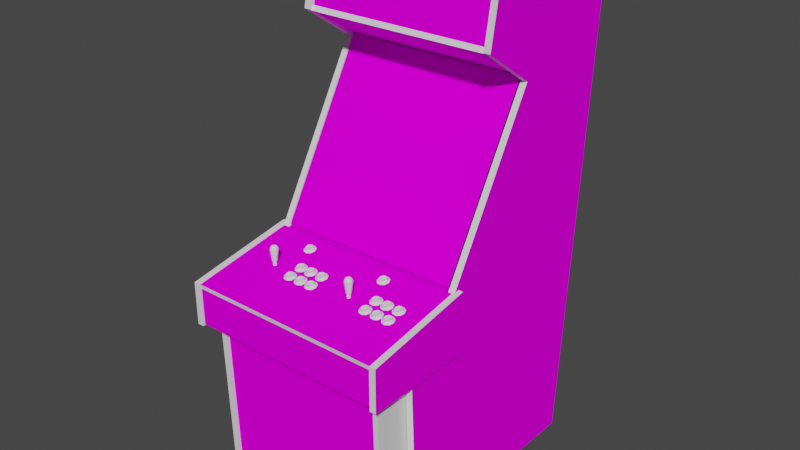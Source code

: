 # Source: kinst.blend  (saved by Blender 2.93.20; exported with 4.5.12 LTS)
import bpy
from mathutils import Matrix  # noqa: F401  (used for matrix-valued properties, if any)

bpy.ops.wm.read_factory_settings(use_empty=True)
scene = bpy.context.scene
scene.name = 'Scene'

# ---- images (referenced by path relative to the original .blend; pixels are not part of the script)
import os
ASSET_DIR = os.environ.get("B2B_ASSET_DIR", "")  # directory of the original .blend (textures are referenced by path, not embedded)
HERE = os.path.dirname(os.path.abspath(__file__))  # packed textures are extracted next to this script under _unpacked/

def load_image(name, relpath, width, height, colorspace="sRGB"):
    """Load a texture the original file referenced (path relative to the .blend, or extracted next to this script)."""
    p = next((c for c in (os.path.join(HERE, relpath), os.path.join(ASSET_DIR, relpath)) if relpath and os.path.exists(c)), "")
    if p:
        img = bpy.data.images.load(p, check_existing=True)
        img.name = name
    else:  # same state as the original file: an image datablock whose file is absent (Cycles renders it pink)
        img = bpy.data.images.new(name, width, height)
        img.source = "FILE"
        img.filepath = "//" + (relpath or name)
    img.colorspace_settings.name = colorspace
    return img
img_kinstmarqueemap_tiff = load_image('kinstmarqueemap.TIFF', 'kinstmarqueemap.TIFF', 1024, 1024, 'sRGB')
img_kinstscreenmap_tiff = load_image('kinstscreenmap.TIFF', 'kinstscreenmap.TIFF', 1024, 1024, 'sRGB')
img_kinstbezelmap_tiff = load_image('kinstbezelmap.TIFF', 'kinstbezelmap.TIFF', 1024, 1024, 'sRGB')
img_kinstcoinmap_tiff = load_image('kinstcoinmap.TIFF', 'kinstcoinmap.TIFF', 1024, 1024, 'sRGB')
img_kinstcpomap_tiff = load_image('kinstcpomap.TIFF', 'kinstcpomap.TIFF', 1024, 1024, 'sRGB')
img_kinstcpobottommap_tiff = load_image('kinstcpobottommap.TIFF', 'kinstcpobottommap.TIFF', 1024, 1024, 'sRGB')
img_kinstcpoleftsidemap_tiff = load_image('kinstcpoleftsidemap.TIFF', 'kinstcpoleftsidemap.TIFF', 1024, 1024, 'sRGB')
img_kinstcporightsidemap_tiff = load_image('kinstcporightsidemap.TIFF', 'kinstcporightsidemap.TIFF', 1024, 1024, 'sRGB')
img_kinstrightsidepanelmap_tiff = load_image('kinstrightsidepanelmap.TIFF', 'kinstrightsidepanelmap.TIFF', 1024, 1024, 'sRGB')
img_kinstleftsidepanelmap_tiff = load_image('kinstleftsidepanelmap.TIFF', 'kinstleftsidepanelmap.TIFF', 1024, 1024, 'sRGB')
img_kinstspeakermap_tiff = load_image('kinstspeakermap.TIFF', 'kinstspeakermap.TIFF', 1024, 1024, 'sRGB')

# ---- materials (node trees are filled in below, after node groups)
mat_kinstmarqueeart = bpy.data.materials.new('kinstmarqueeart')
mat_kinstmarqueeart.use_transparent_shadow = False
mat_kinstmarqueeart.roughness = 0.8807
mat_kinstmarqueeart.specular_intensity = 0.0
mat_kinstscreenart = bpy.data.materials.new('kinstscreenart')
mat_kinstscreenart.use_transparent_shadow = False
mat_kinstscreenart.roughness = 0.8807
mat_kinstscreenart.specular_intensity = 0.0
mat_kinstblack = bpy.data.materials.new('kinstblack')
mat_kinstblack.use_transparent_shadow = False
mat_kinstblack.roughness = 0.8807
mat_kinstblack.specular_intensity = 0.0
mat_kinstbezelbottomart = bpy.data.materials.new('kinstbezelbottomart')
mat_kinstbezelbottomart.use_transparent_shadow = False
mat_kinstbezelbottomart.roughness = 0.8807
mat_kinstbezelbottomart.specular_intensity = 0.0
mat_kinstcoinart = bpy.data.materials.new('kinstcoinart')
mat_kinstcoinart.use_transparent_shadow = False
mat_kinstcoinart.roughness = 0.8807
mat_kinstcoinart.specular_intensity = 0.0
mat_kinstcpoart = bpy.data.materials.new('kinstcpoart')
mat_kinstcpoart.use_transparent_shadow = False
mat_kinstcpoart.roughness = 0.8807
mat_kinstcpoart.specular_intensity = 0.0
mat_kinstcpobottomart = bpy.data.materials.new('kinstcpobottomart')
mat_kinstcpobottomart.use_transparent_shadow = False
mat_kinstcpobottomart.roughness = 0.8807
mat_kinstcpobottomart.specular_intensity = 0.0
mat_kinstcpoleftsideart = bpy.data.materials.new('kinstcpoleftsideart')
mat_kinstcpoleftsideart.use_transparent_shadow = False
mat_kinstcpoleftsideart.roughness = 0.8807
mat_kinstcpoleftsideart.specular_intensity = 0.0
mat_kinstcporightsideart = bpy.data.materials.new('kinstcporightsideart')
mat_kinstcporightsideart.use_transparent_shadow = False
mat_kinstcporightsideart.roughness = 0.8807
mat_kinstcporightsideart.specular_intensity = 0.0
mat_kinstrightsidepanelart = bpy.data.materials.new('kinstrightsidepanelart')
mat_kinstrightsidepanelart.use_transparent_shadow = False
mat_kinstrightsidepanelart.roughness = 0.8807
mat_kinstrightsidepanelart.specular_intensity = 0.0
mat_kinstbluebutton = bpy.data.materials.new('kinstbluebutton')
mat_kinstbluebutton.use_transparent_shadow = False
mat_kinstbluebutton.roughness = 0.7333
mat_kinstbluebutton.specular_intensity = 0.3451
mat_kinstwhitebutton = bpy.data.materials.new('kinstwhitebutton')
mat_kinstwhitebutton.use_transparent_shadow = False
mat_kinstwhitebutton.roughness = 0.7333
mat_kinstwhitebutton.specular_intensity = 0.3451
mat_kinstleftsidepanelart = bpy.data.materials.new('kinstleftsidepanelart')
mat_kinstleftsidepanelart.use_transparent_shadow = False
mat_kinstleftsidepanelart.roughness = 0.8807
mat_kinstleftsidepanelart.specular_intensity = 0.0
mat_kinstspeakerart = bpy.data.materials.new('kinstspeakerart')
mat_kinstspeakerart.use_transparent_shadow = False
mat_kinstspeakerart.roughness = 0.8807
mat_kinstspeakerart.specular_intensity = 0.0

# ---- node groups
ng_auto_smooth = bpy.data.node_groups.new('Auto Smooth', 'GeometryNodeTree')
_s = ng_auto_smooth.interface.new_socket(name='Geometry', in_out='OUTPUT', socket_type='NodeSocketGeometry')
_s = ng_auto_smooth.interface.new_socket(name='Geometry', in_out='INPUT', socket_type='NodeSocketGeometry')
_s = ng_auto_smooth.interface.new_socket(name='Angle', in_out='INPUT', socket_type='NodeSocketFloat')
_s.subtype = 'ANGLE'
_s.min_value = 0.0
_s.max_value = 3.142
ng_auto_smooth.is_modifier = True
_N = ng_auto_smooth.nodes; _L = ng_auto_smooth.links
n0 = _N.new('NodeGroupOutput'); n0.name = 'Group Output'; n0.location = (480, -100)
n1 = _N.new('NodeGroupInput'); n1.name = 'Group Input'; n1.location = (-420, -300)
n2 = _N.new('NodeGroupInput'); n2.name = 'Group Input.001'; n2.location = (-60, -100)
n3 = _N.new('GeometryNodeSetShadeSmooth'); n3.name = 'Set Shade Smooth'; n3.location = (120, -100)
n3.domain = 'EDGE'
n4 = _N.new('GeometryNodeSetShadeSmooth'); n4.name = 'Set Shade Smooth.001'; n4.location = (300, -100)
n5 = _N.new('GeometryNodeInputMeshEdgeAngle'); n5.name = 'Edge Angle'; n5.location = (-420, -220)
n6 = _N.new('GeometryNodeInputEdgeSmooth'); n6.name = 'Is Edge Smooth'; n6.location = (-60, -160)
n7 = _N.new('GeometryNodeInputShadeSmooth'); n7.name = 'Is Face Smooth'; n7.location = (-240, -340)
n8 = _N.new('FunctionNodeBooleanMath'); n8.name = 'Boolean Math'; n8.location = (-60, -220)
n9 = _N.new('FunctionNodeCompare'); n9.name = 'Compare'; n9.location = (-240, -180)
n9.operation = 'LESS_EQUAL'
_L.new(n5.outputs[0], n9.inputs[0])
_L.new(n4.outputs[0], n0.inputs[0])
_L.new(n1.outputs[1], n9.inputs[1])
_L.new(n9.outputs[0], n8.inputs[0])
_L.new(n7.outputs[0], n8.inputs[1])
_L.new(n2.outputs[0], n3.inputs[0])
_L.new(n6.outputs[0], n3.inputs[1])
_L.new(n3.outputs[0], n4.inputs[0])
_L.new(n8.outputs[0], n3.inputs[2])
n0.is_active_output = True

# ---- material node trees
mat_kinstmarqueeart.use_nodes = True; mat_kinstmarqueeart.node_tree.nodes.clear()
_N = mat_kinstmarqueeart.node_tree.nodes; _L = mat_kinstmarqueeart.node_tree.links
n0 = _N.new('ShaderNodeBsdfPrincipled'); n0.name = 'Principled BSDF'; n0.location = (10, 300)
n0.distribution = 'GGX'
n0.subsurface_method = 'BURLEY'
n0.inputs[2].default_value = 0.8807
n0.inputs[3].default_value = 1.45
n0.inputs[13].default_value = 0.0
n0.inputs[27].default_value = (0.0, 0.0, 0.0, 1.0)
n0.inputs[28].default_value = 1.0
n1 = _N.new('ShaderNodeOutputMaterial'); n1.name = 'Material Output'; n1.location = (300, 300)
n2 = _N.new('ShaderNodeTexImage'); n2.name = 'Image Texture'; n2.location = (-300, 600)
n2.image = img_kinstmarqueemap_tiff
_L.new(n0.outputs[0], n1.inputs[0])
_L.new(n2.outputs[0], n0.inputs[0])
n1.is_active_output = True
mat_kinstscreenart.use_nodes = True; mat_kinstscreenart.node_tree.nodes.clear()
_N = mat_kinstscreenart.node_tree.nodes; _L = mat_kinstscreenart.node_tree.links
n0 = _N.new('ShaderNodeBsdfPrincipled'); n0.name = 'Principled BSDF'; n0.location = (10, 300)
n0.distribution = 'GGX'
n0.subsurface_method = 'BURLEY'
n0.inputs[2].default_value = 0.8807
n0.inputs[3].default_value = 1.45
n0.inputs[13].default_value = 0.0
n0.inputs[27].default_value = (0.0, 0.0, 0.0, 1.0)
n0.inputs[28].default_value = 1.0
n1 = _N.new('ShaderNodeOutputMaterial'); n1.name = 'Material Output'; n1.location = (300, 300)
n2 = _N.new('ShaderNodeTexImage'); n2.name = 'Image Texture'; n2.location = (-300, 600)
n2.image = img_kinstscreenmap_tiff
_L.new(n0.outputs[0], n1.inputs[0])
_L.new(n2.outputs[0], n0.inputs[0])
n1.is_active_output = True
mat_kinstblack.use_nodes = True; mat_kinstblack.node_tree.nodes.clear()
_N = mat_kinstblack.node_tree.nodes; _L = mat_kinstblack.node_tree.links
n0 = _N.new('ShaderNodeBsdfPrincipled'); n0.name = 'Principled BSDF'; n0.location = (10, 300)
n0.distribution = 'GGX'
n0.subsurface_method = 'BURLEY'
n0.inputs[2].default_value = 0.8807
n0.inputs[3].default_value = 1.45
n0.inputs[13].default_value = 0.0
n0.inputs[27].default_value = (0.0, 0.0, 0.0, 1.0)
n0.inputs[28].default_value = 1.0
n1 = _N.new('ShaderNodeOutputMaterial'); n1.name = 'Material Output'; n1.location = (300, 300)
_L.new(n0.outputs[0], n1.inputs[0])
n1.is_active_output = True
mat_kinstbezelbottomart.use_nodes = True; mat_kinstbezelbottomart.node_tree.nodes.clear()
_N = mat_kinstbezelbottomart.node_tree.nodes; _L = mat_kinstbezelbottomart.node_tree.links
n0 = _N.new('ShaderNodeBsdfPrincipled'); n0.name = 'Principled BSDF'; n0.location = (10, 300)
n0.distribution = 'GGX'
n0.subsurface_method = 'BURLEY'
n0.inputs[2].default_value = 0.8807
n0.inputs[3].default_value = 1.45
n0.inputs[13].default_value = 0.0
n0.inputs[27].default_value = (0.0, 0.0, 0.0, 1.0)
n0.inputs[28].default_value = 1.0
n1 = _N.new('ShaderNodeOutputMaterial'); n1.name = 'Material Output'; n1.location = (300, 300)
n2 = _N.new('ShaderNodeTexImage'); n2.name = 'Image Texture'; n2.location = (-300, 600)
n2.image = img_kinstbezelmap_tiff
_L.new(n0.outputs[0], n1.inputs[0])
_L.new(n2.outputs[0], n0.inputs[0])
n1.is_active_output = True
mat_kinstcoinart.use_nodes = True; mat_kinstcoinart.node_tree.nodes.clear()
_N = mat_kinstcoinart.node_tree.nodes; _L = mat_kinstcoinart.node_tree.links
n0 = _N.new('ShaderNodeBsdfPrincipled'); n0.name = 'Principled BSDF'; n0.location = (10, 300)
n0.distribution = 'GGX'
n0.subsurface_method = 'BURLEY'
n0.inputs[2].default_value = 0.8807
n0.inputs[3].default_value = 1.45
n0.inputs[13].default_value = 0.0
n0.inputs[27].default_value = (0.0, 0.0, 0.0, 1.0)
n0.inputs[28].default_value = 1.0
n1 = _N.new('ShaderNodeOutputMaterial'); n1.name = 'Material Output'; n1.location = (300, 300)
n2 = _N.new('ShaderNodeTexImage'); n2.name = 'Image Texture'; n2.location = (-300, 600)
n2.image = img_kinstcoinmap_tiff
_L.new(n0.outputs[0], n1.inputs[0])
_L.new(n2.outputs[0], n0.inputs[0])
n1.is_active_output = True
mat_kinstcpoart.use_nodes = True; mat_kinstcpoart.node_tree.nodes.clear()
_N = mat_kinstcpoart.node_tree.nodes; _L = mat_kinstcpoart.node_tree.links
n0 = _N.new('ShaderNodeBsdfPrincipled'); n0.name = 'Principled BSDF'; n0.location = (10, 300)
n0.distribution = 'GGX'
n0.subsurface_method = 'BURLEY'
n0.inputs[2].default_value = 0.8807
n0.inputs[3].default_value = 1.45
n0.inputs[13].default_value = 0.0
n0.inputs[27].default_value = (0.0, 0.0, 0.0, 1.0)
n0.inputs[28].default_value = 1.0
n1 = _N.new('ShaderNodeOutputMaterial'); n1.name = 'Material Output'; n1.location = (300, 300)
n2 = _N.new('ShaderNodeTexImage'); n2.name = 'Image Texture'; n2.location = (-300, 600)
n2.image = img_kinstcpomap_tiff
_L.new(n0.outputs[0], n1.inputs[0])
_L.new(n2.outputs[0], n0.inputs[0])
n1.is_active_output = True
mat_kinstcpobottomart.use_nodes = True; mat_kinstcpobottomart.node_tree.nodes.clear()
_N = mat_kinstcpobottomart.node_tree.nodes; _L = mat_kinstcpobottomart.node_tree.links
n0 = _N.new('ShaderNodeBsdfPrincipled'); n0.name = 'Principled BSDF'; n0.location = (10, 300)
n0.distribution = 'GGX'
n0.subsurface_method = 'BURLEY'
n0.inputs[2].default_value = 0.8807
n0.inputs[3].default_value = 1.45
n0.inputs[13].default_value = 0.0
n0.inputs[27].default_value = (0.0, 0.0, 0.0, 1.0)
n0.inputs[28].default_value = 1.0
n1 = _N.new('ShaderNodeOutputMaterial'); n1.name = 'Material Output'; n1.location = (300, 300)
n2 = _N.new('ShaderNodeTexImage'); n2.name = 'Image Texture'; n2.location = (-300, 600)
n2.image = img_kinstcpobottommap_tiff
_L.new(n0.outputs[0], n1.inputs[0])
_L.new(n2.outputs[0], n0.inputs[0])
n1.is_active_output = True
mat_kinstcpoleftsideart.use_nodes = True; mat_kinstcpoleftsideart.node_tree.nodes.clear()
_N = mat_kinstcpoleftsideart.node_tree.nodes; _L = mat_kinstcpoleftsideart.node_tree.links
n0 = _N.new('ShaderNodeBsdfPrincipled'); n0.name = 'Principled BSDF'; n0.location = (10, 300)
n0.distribution = 'GGX'
n0.subsurface_method = 'BURLEY'
n0.inputs[2].default_value = 0.8807
n0.inputs[3].default_value = 1.45
n0.inputs[13].default_value = 0.0
n0.inputs[27].default_value = (0.0, 0.0, 0.0, 1.0)
n0.inputs[28].default_value = 1.0
n1 = _N.new('ShaderNodeOutputMaterial'); n1.name = 'Material Output'; n1.location = (300, 300)
n2 = _N.new('ShaderNodeTexImage'); n2.name = 'Image Texture'; n2.location = (-300, 600)
n2.image = img_kinstcpoleftsidemap_tiff
_L.new(n0.outputs[0], n1.inputs[0])
_L.new(n2.outputs[0], n0.inputs[0])
n1.is_active_output = True
mat_kinstcporightsideart.use_nodes = True; mat_kinstcporightsideart.node_tree.nodes.clear()
_N = mat_kinstcporightsideart.node_tree.nodes; _L = mat_kinstcporightsideart.node_tree.links
n0 = _N.new('ShaderNodeBsdfPrincipled'); n0.name = 'Principled BSDF'; n0.location = (10, 300)
n0.distribution = 'GGX'
n0.subsurface_method = 'BURLEY'
n0.inputs[2].default_value = 0.8807
n0.inputs[3].default_value = 1.45
n0.inputs[13].default_value = 0.0
n0.inputs[27].default_value = (0.0, 0.0, 0.0, 1.0)
n0.inputs[28].default_value = 1.0
n1 = _N.new('ShaderNodeOutputMaterial'); n1.name = 'Material Output'; n1.location = (300, 300)
n2 = _N.new('ShaderNodeTexImage'); n2.name = 'Image Texture'; n2.location = (-300, 600)
n2.image = img_kinstcporightsidemap_tiff
_L.new(n0.outputs[0], n1.inputs[0])
_L.new(n2.outputs[0], n0.inputs[0])
n1.is_active_output = True
mat_kinstrightsidepanelart.use_nodes = True; mat_kinstrightsidepanelart.node_tree.nodes.clear()
_N = mat_kinstrightsidepanelart.node_tree.nodes; _L = mat_kinstrightsidepanelart.node_tree.links
n0 = _N.new('ShaderNodeBsdfPrincipled'); n0.name = 'Principled BSDF'; n0.location = (10, 300)
n0.distribution = 'GGX'
n0.subsurface_method = 'BURLEY'
n0.inputs[2].default_value = 0.8807
n0.inputs[3].default_value = 1.45
n0.inputs[13].default_value = 0.0
n0.inputs[27].default_value = (0.0, 0.0, 0.0, 1.0)
n0.inputs[28].default_value = 1.0
n1 = _N.new('ShaderNodeOutputMaterial'); n1.name = 'Material Output'; n1.location = (300, 300)
n2 = _N.new('ShaderNodeTexImage'); n2.name = 'Image Texture'; n2.location = (-300, 600)
n2.image = img_kinstrightsidepanelmap_tiff
_L.new(n0.outputs[0], n1.inputs[0])
_L.new(n2.outputs[0], n0.inputs[0])
n1.is_active_output = True
mat_kinstbluebutton.use_nodes = True; mat_kinstbluebutton.node_tree.nodes.clear()
_N = mat_kinstbluebutton.node_tree.nodes; _L = mat_kinstbluebutton.node_tree.links
n0 = _N.new('ShaderNodeBsdfPrincipled'); n0.name = 'Principled BSDF'; n0.location = (10, 300)
n0.distribution = 'GGX'
n0.subsurface_method = 'BURLEY'
n0.inputs[2].default_value = 0.7333
n0.inputs[3].default_value = 1.45
n0.inputs[13].default_value = 0.3451
n0.inputs[27].default_value = (0.0, 0.0, 0.0, 1.0)
n0.inputs[28].default_value = 1.0
n1 = _N.new('ShaderNodeOutputMaterial'); n1.name = 'Material Output'; n1.location = (300, 300)
_L.new(n0.outputs[0], n1.inputs[0])
n1.is_active_output = True
mat_kinstwhitebutton.use_nodes = True; mat_kinstwhitebutton.node_tree.nodes.clear()
_N = mat_kinstwhitebutton.node_tree.nodes; _L = mat_kinstwhitebutton.node_tree.links
n0 = _N.new('ShaderNodeBsdfPrincipled'); n0.name = 'Principled BSDF'; n0.location = (10, 300)
n0.distribution = 'GGX'
n0.subsurface_method = 'BURLEY'
n0.inputs[2].default_value = 0.7333
n0.inputs[3].default_value = 1.45
n0.inputs[13].default_value = 0.3451
n0.inputs[27].default_value = (0.0, 0.0, 0.0, 1.0)
n0.inputs[28].default_value = 1.0
n1 = _N.new('ShaderNodeOutputMaterial'); n1.name = 'Material Output'; n1.location = (300, 300)
_L.new(n0.outputs[0], n1.inputs[0])
n1.is_active_output = True
mat_kinstleftsidepanelart.use_nodes = True; mat_kinstleftsidepanelart.node_tree.nodes.clear()
_N = mat_kinstleftsidepanelart.node_tree.nodes; _L = mat_kinstleftsidepanelart.node_tree.links
n0 = _N.new('ShaderNodeBsdfPrincipled'); n0.name = 'Principled BSDF'; n0.location = (10, 300)
n0.distribution = 'GGX'
n0.subsurface_method = 'BURLEY'
n0.inputs[2].default_value = 0.8807
n0.inputs[3].default_value = 1.45
n0.inputs[13].default_value = 0.0
n0.inputs[27].default_value = (0.0, 0.0, 0.0, 1.0)
n0.inputs[28].default_value = 1.0
n1 = _N.new('ShaderNodeOutputMaterial'); n1.name = 'Material Output'; n1.location = (300, 300)
n2 = _N.new('ShaderNodeTexImage'); n2.name = 'Image Texture'; n2.location = (-300, 600)
n2.image = img_kinstleftsidepanelmap_tiff
_L.new(n0.outputs[0], n1.inputs[0])
_L.new(n2.outputs[0], n0.inputs[0])
n1.is_active_output = True
mat_kinstspeakerart.use_nodes = True; mat_kinstspeakerart.node_tree.nodes.clear()
_N = mat_kinstspeakerart.node_tree.nodes; _L = mat_kinstspeakerart.node_tree.links
n0 = _N.new('ShaderNodeBsdfPrincipled'); n0.name = 'Principled BSDF'; n0.location = (10, 300)
n0.distribution = 'GGX'
n0.subsurface_method = 'BURLEY'
n0.inputs[2].default_value = 0.8807
n0.inputs[3].default_value = 1.45
n0.inputs[13].default_value = 0.0
n0.inputs[27].default_value = (0.0, 0.0, 0.0, 1.0)
n0.inputs[28].default_value = 1.0
n1 = _N.new('ShaderNodeOutputMaterial'); n1.name = 'Material Output'; n1.location = (300, 300)
n2 = _N.new('ShaderNodeTexImage'); n2.name = 'Image Texture'; n2.location = (-300, 600)
n2.image = img_kinstspeakermap_tiff
_L.new(n0.outputs[0], n1.inputs[0])
_L.new(n2.outputs[0], n0.inputs[0])
n1.is_active_output = True

# ---- world
world_world = bpy.data.worlds.new('World'); scene.world = world_world
world_world.use_nodes = True; world_world.node_tree.nodes.clear()
_N = world_world.node_tree.nodes; _L = world_world.node_tree.links
n0 = _N.new('ShaderNodeOutputWorld'); n0.name = 'World Output'; n0.location = (300, 300)
n1 = _N.new('ShaderNodeBackground'); n1.name = 'Background'; n1.location = (10, 300)
n1.inputs[0].default_value = (0.05088, 0.05088, 0.05088, 1.0)
_L.new(n1.outputs[0], n0.inputs[0])
n0.is_active_output = True
world_world.color = (0.05088, 0.05088, 0.05088)
world_world.use_sun_shadow = False
world_world.sun_shadow_jitter_overblur = 0.0

# ---- meshes
me_kinst = bpy.data.meshes.new('kinst')
me_kinst.from_pydata([(0.3151, 0.9187, -0.2972), (-0.3677, 0.9187, -0.2972), (0.3151, 0.7128, -0.2644), (-0.3677, 0.7128, -0.2644), (-0.02392, 0.4106, -0.3735), (-0.1702, 0.4078, -0.3743), (-0.1714, 0.2987, -0.3028), (0.2695, 0.2951, -0.306), (0.1256, 0.2987, -0.3028), (0.1244, 0.1819, -0.2388), (-0.3002, 0.1827, -0.2424), (-0.1702, 0.1819, -0.2388), (-0.303, 0.2951, -0.306), (0.2667, 0.403, -0.3743), (-0.02392, 0.1819, -0.2364), (-0.02392, 0.3011, -0.3004), (-0.02392, 0.4966, -0.4199), (-0.1674, 0.493, -0.4187), (-0.2914, 0.483, -0.4139), (-0.3002, 0.403, -0.3743), (0.1216, 0.114, -0.2016), (0.2575, 0.1224, -0.2076), (0.2667, 0.1827, -0.2424), (0.1216, 0.493, -0.4187), (0.1244, 0.4078, -0.3743), (0.2575, 0.483, -0.4139), (-0.2914, 0.1224, -0.2076), (-0.1674, 0.114, -0.2016), (-0.02392, 0.112, -0.1992), (-0.3697, 0.8164, -0.8493), (0.3135, 0.8164, -0.8493), (-0.3697, -0.8487, -0.7337), (0.3135, -0.8487, -0.7337), (-0.3697, -0.8459, -0.7114), (0.3135, -0.8459, -0.7114), (-0.3697, 0.8192, -0.8269), (0.3135, 0.8192, -0.8269), (0.3119, -0.001561, -0.1113), (0.3119, 0.5853, -0.4503), (-0.3621, -0.001561, -0.1113), (-0.3621, 0.5853, -0.4503), (0.2983, -0.2214, 0.2117), (-0.3477, -0.2214, 0.2117), (-0.3477, -0.8691, 0.1933), (0.2983, -0.8691, 0.1933), (0.3371, -0.008757, -0.1233), (-0.3873, -0.008757, -0.1233), (0.3371, -0.07512, 0.2785), (-0.3873, -0.07512, 0.2785), (-0.3873, -0.09071, 0.2761), (0.3371, -0.09071, 0.2761), (0.3327, -0.2238, -0.0913), (0.3327, -0.2254, 0.2741), (-0.3849, -0.2254, 0.2741), (-0.3849, -0.2238, -0.0913), (0.3327, -0.09151, 0.2749), (-0.3849, -0.09151, 0.2749), (-0.4089, -0.07392, 0.2821), (-0.3853, -0.2302, 0.2821), (-0.3853, -0.07392, 0.2821), (-0.4089, -0.2302, 0.2821), (-0.3853, -0.2302, -0.1245), (-0.4089, -0.2302, -0.1245), (-0.4089, -0.00476, -0.1253), (-0.3853, -0.00476, -0.1253), (0.3343, -0.2302, -0.1245), (0.3579, -0.07392, 0.2821), (0.3343, -0.07392, 0.2821), (0.3579, -0.2302, 0.2821), (0.3579, -0.2302, -0.1245), (0.3343, -0.00476, -0.1253), (0.3579, -0.00476, -0.1253), (0.3343, -0.2302, 0.2821), (-0.3457, -0.8691, 0.2065), (-0.3457, -0.8639, 0.01264), (-0.3657, -0.8691, 0.2065), (-0.3657, -0.2214, 0.2249), (-0.3657, -0.2158, 0.03103), (-0.3457, -0.2158, 0.03103), (-0.3657, -0.8639, 0.01264), (-0.3457, -0.2214, 0.2249), (-0.3885, -0.8643, -0.7417), (-0.3649, -0.01315, -0.1037), (-0.3649, -0.8643, -0.7417), (-0.3649, 0.5757, -0.4439), (-0.3649, 0.824, -0.8553), (-0.3649, -0.215, 0.0986), (-0.3885, 0.5757, -0.4439), (-0.3885, -0.01315, -0.1037), (-0.3885, 0.824, -0.8553), (-0.3649, 0.7104, -0.2456), (-0.3885, 0.7104, -0.2456), (-0.3649, -0.8607, 0.07021), (-0.3885, -0.215, 0.0986), (-0.3885, -0.8607, 0.07021), (-0.3885, 0.9375, -0.288), (-0.3649, 0.9375, -0.288), (-0.1594, -0.02955, 0.06022), (-0.151, -0.02835, 0.05582), (-0.161, -0.03154, 0.04543), (-0.159, -0.03514, 0.06022), (-0.1686, -0.02915, 0.05862), (-0.1502, -0.03394, 0.05502), (-0.1466, -0.03194, 0.04583), (-0.1478, -0.02635, 0.04703), (-0.151, -0.02435, 0.03823), (-0.1502, -0.02995, 0.03623), (-0.159, -0.02875, 0.03103), (-0.1694, -0.02915, 0.03263), (-0.1758, -0.03314, 0.05062), (-0.1758, -0.03075, 0.04063), (-0.1822, -0.03394, 0.03743), (-0.1822, -0.03714, 0.05222), (-0.1726, -0.03954, 0.06342), (-0.1694, -0.03474, 0.05862), (-0.1578, -0.03075, 0.02384), (-0.1726, -0.03114, 0.02624), (-0.145, -0.03834, 0.05862), (-0.1686, -0.02395, 0.03503), (-0.1594, -0.02355, 0.03343), (-0.1578, -0.03994, 0.06621), (-0.1399, -0.03554, 0.04503), (-0.145, -0.03234, 0.03103), (-0.175, -0.02755, 0.05142), (-0.175, -0.02555, 0.04223), (-0.1163, -0.02955, 0.06022), (-0.1079, -0.02835, 0.05582), (-0.1183, -0.03154, 0.04543), (-0.1159, -0.03514, 0.06022), (-0.1255, -0.02915, 0.05862), (-0.1071, -0.03394, 0.05502), (-0.1035, -0.03194, 0.04583), (-0.1071, -0.02995, 0.03623), (-0.1159, -0.02875, 0.03103), (-0.1263, -0.02915, 0.03263), (-0.1331, -0.03314, 0.05062), (-0.1331, -0.03075, 0.04063), (-0.1395, -0.03394, 0.03743), (-0.1395, -0.03714, 0.05222), (-0.1299, -0.03954, 0.06342), (-0.1263, -0.03474, 0.05862), (-0.1151, -0.03075, 0.02384), (-0.1299, -0.03114, 0.02624), (-0.1019, -0.03834, 0.05862), (-0.1255, -0.02395, 0.03503), (-0.1079, -0.02435, 0.03823), (-0.1163, -0.02355, 0.03343), (-0.1151, -0.03994, 0.06621), (-0.09668, -0.03554, 0.04503), (-0.1019, -0.03234, 0.03103), (-0.1319, -0.02755, 0.05142), (-0.1319, -0.02555, 0.04223), (-0.1047, -0.02635, 0.04703), (-0.06949, -0.02955, 0.06022), (-0.0611, -0.02835, 0.05582), (-0.07109, -0.03154, 0.04543), (-0.06909, -0.03514, 0.06022), (-0.08508, -0.02755, 0.05142), (-0.0603, -0.02995, 0.03623), (-0.06909, -0.02875, 0.03103), (-0.08508, -0.02555, 0.04223), (-0.07948, -0.02915, 0.03263), (-0.0603, -0.03394, 0.05502), (-0.0567, -0.03194, 0.04583), (-0.0579, -0.02635, 0.04703), (-0.08588, -0.03314, 0.05062), (-0.08588, -0.03075, 0.04063), (-0.09228, -0.03394, 0.03743), (-0.09228, -0.03714, 0.05222), (-0.08268, -0.03954, 0.06342), (-0.07948, -0.03474, 0.05862), (-0.0551, -0.03834, 0.05862), (-0.0551, -0.03234, 0.03103), (-0.07869, -0.02395, 0.03503), (-0.0611, -0.02435, 0.03823), (-0.06949, -0.02355, 0.03343), (-0.06789, -0.03994, 0.06621), (-0.0499, -0.03554, 0.04503), (-0.06789, -0.03075, 0.02384), (-0.08268, -0.03114, 0.02624), (-0.07869, -0.02915, 0.05862), (-0.1594, -0.03794, 0.1106), (-0.151, -0.03674, 0.1062), (-0.1614, -0.04034, 0.0958), (-0.1594, -0.04394, 0.1106), (-0.175, -0.03594, 0.1018), (-0.169, -0.03754, 0.109), (-0.1502, -0.04274, 0.1054), (-0.1466, -0.04074, 0.0962), (-0.1478, -0.03474, 0.0974), (-0.151, -0.03314, 0.0886), (-0.1502, -0.03834, 0.0866), (-0.1594, -0.03714, 0.08141), (-0.1694, -0.03754, 0.08301), (-0.1762, -0.04154, 0.101), (-0.1762, -0.03954, 0.091), (-0.1826, -0.04234, 0.0878), (-0.1826, -0.04554, 0.1026), (-0.173, -0.04794, 0.1138), (-0.1694, -0.04354, 0.109), (-0.1582, -0.03914, 0.07421), (-0.173, -0.03994, 0.07661), (-0.145, -0.04714, 0.109), (-0.169, -0.03234, 0.0854), (-0.1594, -0.03194, 0.0838), (-0.1582, -0.04873, 0.1166), (-0.1399, -0.04394, 0.0954), (-0.145, -0.04074, 0.08141), (-0.175, -0.03394, 0.0926), (-0.1055, -0.03674, 0.1062), (-0.1023, -0.03474, 0.0974), (-0.1155, -0.04034, 0.0958), (-0.1303, -0.03954, 0.091), (-0.1303, -0.04154, 0.101), (-0.1291, -0.03594, 0.1018), (-0.1011, -0.04074, 0.0962), (-0.1043, -0.04274, 0.1054), (-0.09907, -0.04714, 0.109), (-0.1239, -0.04354, 0.109), (-0.1135, -0.04394, 0.1106), (-0.1135, -0.03714, 0.08141), (-0.1239, -0.03754, 0.08301), (-0.1231, -0.03234, 0.0854), (-0.1043, -0.03834, 0.0866), (-0.09428, -0.04394, 0.0954), (-0.1135, -0.03194, 0.0838), (-0.1135, -0.03794, 0.1106), (-0.1231, -0.03754, 0.109), (-0.1271, -0.04794, 0.1138), (-0.1367, -0.04234, 0.0878), (-0.1123, -0.03914, 0.07421), (-0.1291, -0.03394, 0.0926), (-0.1055, -0.03314, 0.0886), (-0.1123, -0.04873, 0.1166), (-0.1367, -0.04554, 0.1026), (-0.09907, -0.04074, 0.08141), (-0.1271, -0.03994, 0.07661), (-0.0607, -0.03674, 0.1062), (-0.07069, -0.04034, 0.0958), (-0.06869, -0.03794, 0.1106), (-0.06869, -0.04394, 0.1106), (-0.07829, -0.03754, 0.109), (-0.0595, -0.03834, 0.0866), (-0.06869, -0.03714, 0.08141), (-0.07869, -0.03754, 0.08301), (-0.0595, -0.04274, 0.1054), (-0.0563, -0.04074, 0.0962), (-0.0607, -0.03314, 0.0886), (-0.08548, -0.04154, 0.101), (-0.08548, -0.03954, 0.091), (-0.09188, -0.04234, 0.0878), (-0.09188, -0.04554, 0.1026), (-0.08228, -0.04794, 0.1138), (-0.07869, -0.04354, 0.109), (-0.08428, -0.03594, 0.1018), (-0.0543, -0.04714, 0.109), (-0.0543, -0.04074, 0.08141), (-0.07829, -0.03234, 0.0854), (-0.08428, -0.03394, 0.0926), (-0.06869, -0.03194, 0.0838), (-0.06749, -0.04873, 0.1166), (-0.0495, -0.04394, 0.0954), (-0.06749, -0.03914, 0.07421), (-0.08228, -0.03994, 0.07661), (-0.0575, -0.03474, 0.0974), (0.1604, -0.02955, 0.06182), (0.1584, -0.03154, 0.04703), (0.1448, -0.02755, 0.05302), (0.1688, -0.02835, 0.05702), (0.1604, -0.03514, 0.06182), (0.1604, -0.02875, 0.03263), (0.1504, -0.02915, 0.03423), (0.1696, -0.02995, 0.03783), (0.1604, -0.02355, 0.03503), (0.1696, -0.03394, 0.05662), (0.1732, -0.03194, 0.04703), (0.172, -0.02635, 0.04822), (0.1688, -0.02435, 0.03983), (0.1372, -0.03394, 0.03903), (0.1372, -0.03714, 0.05382), (0.1436, -0.03314, 0.05222), (0.1504, -0.03474, 0.05982), (0.1468, -0.03954, 0.06502), (0.1616, -0.03075, 0.02544), (0.1468, -0.03114, 0.02784), (0.1436, -0.03075, 0.04223), (0.1748, -0.03834, 0.06022), (0.1508, -0.02395, 0.03663), (0.1448, -0.02555, 0.04383), (0.1616, -0.03994, 0.06741), (0.18, -0.03554, 0.04663), (0.1748, -0.03234, 0.03263), (0.1508, -0.02915, 0.06022), (0.2036, -0.02955, 0.06182), (0.2116, -0.02835, 0.05702), (0.2016, -0.03154, 0.04703), (0.188, -0.02755, 0.05302), (0.2036, -0.03514, 0.06182), (0.2036, -0.02875, 0.03263), (0.1936, -0.02915, 0.03423), (0.2128, -0.02995, 0.03783), (0.2036, -0.02355, 0.03503), (0.2128, -0.03394, 0.05662), (0.2163, -0.03194, 0.04703), (0.2148, -0.02635, 0.04822), (0.2116, -0.02435, 0.03983), (0.1804, -0.03394, 0.03903), (0.1804, -0.03714, 0.05382), (0.1868, -0.03314, 0.05222), (0.1936, -0.03474, 0.05982), (0.19, -0.03954, 0.06502), (0.2048, -0.03075, 0.02544), (0.19, -0.03114, 0.02784), (0.1868, -0.03075, 0.04223), (0.2179, -0.03834, 0.06022), (0.194, -0.02395, 0.03663), (0.2048, -0.03994, 0.06741), (0.2231, -0.03554, 0.04663), (0.2179, -0.03234, 0.03263), (0.194, -0.02915, 0.06022), (0.188, -0.02555, 0.04383), (0.2407, -0.02395, 0.03663), (0.2483, -0.03154, 0.04703), (0.2347, -0.02755, 0.05302), (0.2587, -0.02435, 0.03983), (0.2631, -0.03194, 0.04703), (0.2503, -0.03514, 0.06182), (0.2403, -0.03474, 0.05982), (0.2367, -0.03954, 0.06502), (0.2515, -0.03994, 0.06741), (0.2647, -0.03834, 0.06022), (0.2595, -0.03394, 0.05662), (0.2699, -0.03554, 0.04663), (0.2647, -0.03234, 0.03263), (0.2595, -0.02995, 0.03783), (0.2503, -0.02875, 0.03263), (0.2403, -0.02915, 0.03423), (0.2335, -0.03314, 0.05222), (0.2335, -0.03075, 0.04223), (0.2271, -0.03394, 0.03903), (0.2271, -0.03714, 0.05382), (0.2515, -0.03075, 0.02544), (0.2367, -0.03114, 0.02784), (0.2619, -0.02635, 0.04822), (0.2503, -0.02355, 0.03503), (0.2587, -0.02835, 0.05702), (0.2503, -0.02955, 0.06182), (0.2407, -0.02915, 0.06022), (0.2347, -0.02555, 0.04383), (0.2487, -0.04034, 0.0974), (0.2591, -0.03674, 0.1074), (0.2507, -0.03794, 0.1122), (0.2511, -0.04394, 0.1122), (0.2415, -0.03754, 0.1106), (0.2599, -0.03834, 0.0882), (0.2511, -0.03714, 0.08301), (0.2407, -0.03754, 0.0846), (0.2599, -0.04274, 0.107), (0.2635, -0.04074, 0.0974), (0.2623, -0.03474, 0.0986), (0.2591, -0.03314, 0.0902), (0.2339, -0.04154, 0.1026), (0.2339, -0.03954, 0.0926), (0.2275, -0.04234, 0.0894), (0.2275, -0.04554, 0.1042), (0.2375, -0.04794, 0.1154), (0.2407, -0.04354, 0.1102), (0.2351, -0.03594, 0.1034), (0.2651, -0.04714, 0.1106), (0.2651, -0.04074, 0.08301), (0.2415, -0.03234, 0.087), (0.2351, -0.03394, 0.0942), (0.2507, -0.03194, 0.0854), (0.2523, -0.04873, 0.1178), (0.2703, -0.04394, 0.097), (0.2523, -0.03914, 0.07581), (0.2375, -0.03994, 0.07821), (0.204, -0.04034, 0.0974), (0.1892, -0.03954, 0.0926), (0.1892, -0.04154, 0.1026), (0.2187, -0.04074, 0.0974), (0.2152, -0.04274, 0.107), (0.2203, -0.04714, 0.1106), (0.196, -0.04354, 0.1102), (0.2064, -0.04394, 0.1122), (0.2175, -0.03474, 0.0986), (0.2144, -0.03674, 0.1074), (0.2064, -0.03714, 0.08301), (0.196, -0.03754, 0.0846), (0.1968, -0.03234, 0.087), (0.1904, -0.03394, 0.0942), (0.2152, -0.03834, 0.0882), (0.2255, -0.04394, 0.097), (0.206, -0.03794, 0.1122), (0.1968, -0.03754, 0.1106), (0.1928, -0.04794, 0.1154), (0.1828, -0.04234, 0.0894), (0.2076, -0.03914, 0.07581), (0.1904, -0.03594, 0.1034), (0.206, -0.03194, 0.0854), (0.2144, -0.03314, 0.0902), (0.2076, -0.04873, 0.1178), (0.1828, -0.04554, 0.1042), (0.2203, -0.04074, 0.08301), (0.1928, -0.03994, 0.07821), (0.1684, -0.03674, 0.1074), (0.1584, -0.04034, 0.0974), (0.16, -0.03794, 0.1122), (0.1604, -0.04394, 0.1122), (0.1448, -0.03594, 0.1034), (0.1508, -0.03754, 0.1106), (0.1692, -0.04274, 0.107), (0.1728, -0.04074, 0.0974), (0.1716, -0.03474, 0.0986), (0.16, -0.03194, 0.0854), (0.1684, -0.03314, 0.0902), (0.1692, -0.03834, 0.0882), (0.1604, -0.03714, 0.08301), (0.15, -0.03754, 0.0846), (0.1508, -0.03234, 0.087), (0.1436, -0.04154, 0.1026), (0.1436, -0.03954, 0.0926), (0.1372, -0.04234, 0.0894), (0.1372, -0.04554, 0.1042), (0.1468, -0.04794, 0.1154), (0.15, -0.04354, 0.1102), (0.1616, -0.03914, 0.07581), (0.1468, -0.03994, 0.07821), (0.1744, -0.04714, 0.1106), (0.1616, -0.04873, 0.1178), (0.1796, -0.04394, 0.097), (0.1744, -0.04074, 0.08301), (0.1448, -0.03394, 0.0942), (-0.2086, -0.01675, -0.04532), (-0.1982, -0.01315, -0.03493), (-0.2066, -0.01435, -0.03013), (-0.2066, -0.02035, -0.03053), (-0.2162, -0.01395, -0.03173), (-0.1974, -0.01915, -0.03533), (-0.1938, -0.01715, -0.04492), (-0.2066, -0.008357, -0.05692), (-0.1974, -0.01475, -0.05452), (-0.2066, -0.01395, -0.05932), (-0.2166, -0.01395, -0.05772), (-0.2234, -0.01795, -0.03973), (-0.2234, -0.01595, -0.05012), (-0.2298, -0.01875, -0.05292), (-0.2298, -0.02195, -0.03813), (-0.2202, -0.02435, -0.02693), (-0.2166, -0.01995, -0.03213), (-0.2054, -0.01555, -0.06691), (-0.2202, -0.01635, -0.06411), (-0.1922, -0.02355, -0.03173), (-0.2162, -0.008757, -0.05532), (-0.2222, -0.01036, -0.04852), (-0.1982, -0.009557, -0.05252), (-0.2054, -0.02515, -0.02453), (-0.187, -0.02035, -0.04572), (-0.1922, -0.01715, -0.05932), (-0.2222, -0.01236, -0.03893), (-0.195, -0.01156, -0.04372), (-0.251, 0.02722, 0.06542), (-0.2578, 0.02722, 0.06821), (-0.251, 0.03122, 0.07501), (-0.2398, 0.01483, 0.0862), (-0.2354, 0.01483, 0.07501), (-0.237, 0.02163, 0.07501), (-0.2578, -0.02555, 0.06821), (-0.2662, 0.01483, 0.07501), (-0.2582, 0.02642, 0.08261), (-0.251, 0.02163, 0.089), (-0.251, 0.03002, 0.08101), (-0.2458, -0.05993, 0.07021), (-0.2578, -0.02555, 0.08221), (-0.251, -0.02555, 0.085), (-0.2558, -0.05993, 0.08021), (-0.2558, -0.02795, 0.08021), (-0.251, 0.01483, 0.05942), (-0.2606, 0.02163, 0.06542), (-0.251, 0.02163, 0.06102), (-0.251, -0.05993, 0.08221), (-0.251, -0.05993, 0.06821), (-0.2398, 0.01483, 0.06422), (-0.2618, 0.01483, 0.0862), (-0.241, 0.02163, 0.06542), (-0.2618, 0.01483, 0.06422), (-0.265, 0.02163, 0.07501), (-0.2458, -0.05993, 0.08021), (-0.2438, -0.02795, 0.07501), (-0.2458, -0.02795, 0.08021), (-0.2606, -0.02555, 0.07501), (-0.2558, -0.05993, 0.07021), (-0.241, 0.02722, 0.07501), (-0.2438, 0.02722, 0.06821), (-0.2438, 0.02722, 0.08181), (-0.2606, 0.02722, 0.07501), (-0.253, 0.03082, 0.07501), (-0.2578, -0.05993, 0.07501), (-0.2438, -0.05993, 0.07501), (-0.251, 0.01483, 0.0906), (-0.241, 0.02163, 0.085), (-0.241, -0.02555, 0.07501), (-0.2438, -0.02555, 0.06821), (-0.2458, -0.02795, 0.07021), (-0.251, -0.02795, 0.06821), (-0.251, -0.02555, 0.06542), (-0.2558, -0.02795, 0.07021), (-0.251, -0.02795, 0.08221), (-0.2438, -0.02555, 0.08221), (-0.2578, -0.02795, 0.07501), (0.1124, -0.01435, -0.02773), (0.1104, -0.01675, -0.04252), (0.09682, -0.01236, -0.03653), (0.1204, -0.01315, -0.03253), (0.1124, -0.02035, -0.02773), (0.1124, -0.01395, -0.05692), (0.1024, -0.01395, -0.05532), (0.1216, -0.01475, -0.05172), (0.1216, -0.01915, -0.03293), (0.1252, -0.01715, -0.04252), (0.08922, -0.01875, -0.05052), (0.08922, -0.02195, -0.03573), (0.09562, -0.01795, -0.03733), (0.1024, -0.01995, -0.02973), (0.09882, -0.02435, -0.02453), (0.1136, -0.01555, -0.06411), (0.09882, -0.01635, -0.06171), (0.09562, -0.01595, -0.04732), (0.1268, -0.02355, -0.02933), (0.1028, -0.008757, -0.05292), (0.1204, -0.009557, -0.04972), (0.1124, -0.008357, -0.05452), (0.1136, -0.02515, -0.02214), (0.132, -0.02035, -0.04292), (0.1268, -0.01715, -0.05692), (0.1028, -0.01395, -0.02933), (0.09682, -0.01036, -0.04572), (0.124, -0.01156, -0.04133), (0.07123, 0.02722, 0.06542), (0.06443, 0.02722, 0.06821), (0.07123, 0.03122, 0.07501), (0.08682, 0.01483, 0.07501), (0.08522, 0.02163, 0.07501), (0.07123, -0.02555, 0.06542), (0.06004, 0.01483, 0.06422), (0.06364, 0.02642, 0.08261), (0.07123, 0.02163, 0.089), (0.07123, 0.03002, 0.08101), (0.06403, -0.02555, 0.06821), (0.07123, -0.05993, 0.06821), (0.07123, -0.02795, 0.06821), (0.08202, 0.01483, 0.0862), (0.07123, -0.05993, 0.08221), (0.07603, -0.02795, 0.08021), (0.08083, -0.02555, 0.07501), (0.08202, 0.01483, 0.06422), (0.07123, 0.01483, 0.05942), (0.06124, 0.02163, 0.06542), (0.07123, 0.02163, 0.06102), (0.06004, 0.01483, 0.0862), (0.07603, -0.05993, 0.07021), (0.06603, -0.05993, 0.08021), (0.08083, 0.02163, 0.06542), (0.05724, 0.02163, 0.07501), (0.07803, -0.02555, 0.06821), (0.07803, -0.05993, 0.07501), (0.06403, -0.05993, 0.07501), (0.06403, -0.02795, 0.07501), (0.08083, 0.02722, 0.07501), (0.07803, 0.02722, 0.06821), (0.07803, 0.02722, 0.08181), (0.06124, 0.02722, 0.07501), (0.06883, 0.03082, 0.07501), (0.07603, -0.05993, 0.08021), (0.06603, -0.05993, 0.07021), (0.05564, 0.01483, 0.07501), (0.07123, 0.01483, 0.0906), (0.08083, 0.02163, 0.085), (0.07123, -0.02795, 0.08221), (0.07803, -0.02555, 0.08221), (0.07603, -0.02795, 0.07021), (0.07803, -0.02795, 0.07501), (0.06603, -0.02795, 0.08021), (0.06403, -0.02555, 0.08221), (0.07123, -0.02555, 0.085), (0.06603, -0.02795, 0.07021), (0.06124, -0.02555, 0.07501), (0.2935, -0.8639, 0.01264), (0.2935, -0.2214, 0.2249), (0.2935, -0.2158, 0.03103), (0.3131, -0.2158, 0.03103), (0.3131, -0.2214, 0.2249), (0.2935, -0.8691, 0.2065), (0.3131, -0.8691, 0.2065), (0.3131, -0.8639, 0.01264), (0.3175, -0.8643, -0.7417), (0.3175, 0.7104, -0.2456), (0.3411, 0.5757, -0.4439), (0.3411, 0.9375, -0.288), (0.3411, -0.01315, -0.1037), (0.3175, -0.01315, -0.1037), (0.3175, 0.824, -0.8553), (0.3411, 0.824, -0.8553), (0.3175, 0.5757, -0.4439), (0.3411, -0.8643, -0.7417), (0.3411, 0.7104, -0.2456), (0.3411, -0.8607, 0.07021), (0.3175, -0.215, 0.0986), (0.3175, -0.8607, 0.07021), (0.3411, -0.215, 0.0986), (0.3175, 0.9375, -0.288), (-0.3677, 0.7052, -0.2536), (-0.3677, 0.5713, -0.4787), (0.3151, 0.5713, -0.4787), (0.3151, 0.7216, -0.2632), (-0.3677, 0.7216, -0.2632), (0.3151, 0.7052, -0.2536), (-0.3677, 0.9371, -0.2988), (0.3151, 0.9371, -0.2988), (-0.3677, 0.814, -0.8485), (0.3151, 0.814, -0.8485), (0.3151, 0.9187, -0.2948), (-0.3677, 0.9187, -0.2948), (0.3151, 0.9367, -0.2908), (-0.3677, 0.9367, -0.2908), (0.3151, 0.8136, -0.8405), (-0.3677, 0.8136, -0.8405)], [], [(90, 96, 95, 91), (9, 22, 7, 8), (6, 12, 10, 11), (28, 20, 9, 14), (5, 19, 12, 6), (15, 6, 11, 14), (15, 8, 24, 4), (264, 237, 245, 246), (225, 232, 223, 220), (26, 27, 11, 10), (16, 17, 5, 4), (297, 302, 294, 293), (531, 530, 517, 515), (529, 531, 515, 516), (6, 15, 4, 5), (435, 437, 449, 436), (27, 28, 14, 11), (626, 625, 623, 624), (587, 594, 593, 592), (565, 560, 580, 581), (549, 574, 585, 550), (66, 71, 70, 67), (605, 598, 610, 596), (566, 561, 582, 567), (613, 616, 611, 612), (59, 58, 61, 64), (191, 192, 204, 190), (45, 46, 48, 47), (581, 553, 573, 565), (592, 593, 591, 588), (65, 70, 71, 69), (62, 60, 57, 63), (65, 72, 67, 70), (62, 63, 64, 61), (489, 507, 480, 487), (590, 594, 587, 589), (89, 95, 96, 85), (77, 79, 75, 76), (591, 593, 594, 590), (487, 498, 488, 489), (88, 87, 81), (88, 81, 94), (87, 89, 81), (87, 91, 89), (91, 95, 89), (88, 94, 93), (82, 83, 84), (82, 92, 83), (84, 83, 85), (84, 85, 90), (90, 85, 96), (82, 86, 92), (57, 60, 58, 59), (85, 83, 81, 89), (69, 68, 72, 65), (84, 90, 91, 87), (601, 610, 598, 602), (472, 481, 504, 503), (606, 609, 607, 608), (97, 98, 99), (156, 162, 154, 153), (123, 101, 99), (556, 555, 564, 543), (226, 227, 218, 219), (370, 372, 355, 356), (255, 261, 246, 245), (191, 188, 206, 207), (161, 159, 178, 179), (179, 167, 166, 161), (169, 176, 156, 170), (438, 436, 456, 452), (118, 124, 99), (105, 119, 99), (228, 233, 219, 218), (132, 131, 148, 149), (180, 157, 165, 170), (153, 180, 170, 156), (304, 294, 302, 303), (98, 104, 99), (218, 213, 234, 228), (160, 173, 161, 166), (455, 460, 439, 441), (104, 105, 99), (101, 97, 99), (119, 118, 99), (124, 123, 99), (125, 126, 127), (247, 264, 246, 242), (150, 129, 127), (164, 154, 162, 163), (106, 107, 119, 105), (118, 119, 107, 108), (111, 112, 109, 110), (539, 572, 540, 538), (220, 223, 235, 230), (285, 271, 284, 278), (282, 289, 269, 281), (171, 177, 163, 162), (144, 151, 127), (145, 146, 127), (106, 103, 121, 122), (158, 163, 177, 172), (124, 118, 108, 110), (97, 101, 114, 100), (296, 320, 313, 308), (126, 152, 127), (425, 420, 423, 424), (460, 434, 438, 439), (174, 164, 163, 158), (152, 145, 127), (129, 125, 127), (146, 144, 127), (151, 150, 127), (153, 154, 155), (128, 130, 126, 125), (157, 180, 155), (132, 133, 146, 145), (104, 98, 102, 103), (308, 313, 306, 307), (114, 109, 112, 113), (123, 124, 110, 109), (479, 484, 482, 477), (130, 128, 147, 143), (117, 121, 103, 102), (122, 115, 107, 106), (173, 160, 155), (174, 175, 155), (102, 100, 120, 117), (452, 457, 439, 438), (369, 375, 355, 354), (513, 510, 514, 518), (154, 164, 155), (448, 456, 436, 449), (389, 399, 387, 388), (390, 389, 388, 378), (105, 104, 103, 106), (164, 174, 155), (180, 153, 155), (175, 173, 155), (160, 157, 155), (181, 182, 183), (351, 353, 366, 352), (185, 186, 183), (152, 126, 130, 131), (277, 276, 275, 272), (287, 273, 270, 271), (250, 251, 248, 249), (263, 250, 249, 244), (244, 243, 262, 263), (357, 352, 373, 368), (252, 260, 240, 253), (113, 120, 100, 114), (203, 208, 183), (190, 204, 183), (528, 533, 519, 518), (202, 206, 188, 187), (248, 253, 241, 254), (257, 259, 243, 244), (254, 258, 249, 248), (182, 189, 183), (318, 311, 298, 300), (536, 529, 516, 527), (400, 385, 380, 391), (189, 190, 183), (186, 181, 183), (204, 203, 183), (208, 185, 183), (209, 210, 211), (409, 432, 421, 420), (449, 444, 447, 448), (359, 350, 357, 358), (13, 24, 8, 7), (343, 345, 331, 325), (167, 168, 165, 166), (227, 226, 211), (426, 427, 418, 417), (212, 221, 236, 229), (216, 219, 233, 217), (231, 214, 211), (225, 222, 211), (485, 468, 486, 478), (210, 232, 211), (245, 240, 260, 255), (162, 156, 176, 171), (256, 262, 243, 242), (421, 418, 427, 422), (418, 421, 432, 419), (259, 247, 242, 243), (500, 470, 499, 464), (25, 23, 24, 13), (226, 209, 211), (232, 225, 211), (214, 227, 211), (222, 231, 211), (239, 237, 238), (209, 226, 219, 216), (254, 241, 238), (22, 9, 20, 21), (319, 296, 308, 309), (216, 215, 210, 209), (396, 402, 379, 378), (199, 194, 197, 198), (398, 390, 378, 379), (522, 527, 520, 521), (217, 224, 215, 216), (207, 200, 192, 191), (257, 258, 238), (247, 259, 238), (187, 184, 205, 202), (224, 235, 223, 215), (198, 205, 184, 199), (320, 315, 299, 313), (181, 186, 199, 184), (237, 264, 238), (527, 516, 526, 520), (321, 344, 335, 336), (232, 210, 215, 223), (264, 247, 238), (241, 239, 238), (259, 257, 238), (258, 254, 238), (265, 268, 266), (267, 292, 266), (315, 301, 298, 299), (145, 152, 131, 132), (268, 265, 269, 274), (339, 340, 337, 338), (310, 316, 297, 309), (299, 298, 311, 312), (314, 317, 303, 302), (287, 288, 266), (277, 273, 266), (309, 308, 307, 310), (313, 299, 312, 306), (331, 326, 329, 330), (334, 325, 332, 333), (293, 319, 309, 297), (100, 102, 98, 97), (323, 348, 338, 337), (268, 276, 266), (441, 439, 457, 458), (324, 343, 325, 334), (231, 222, 221, 212), (326, 331, 345, 346), (276, 277, 266), (292, 265, 266), (273, 287, 266), (288, 267, 266), (293, 294, 295), (296, 319, 295), (19, 5, 17, 18), (4, 24, 23, 16), (144, 146, 133, 134), (267, 288, 285, 280), (280, 285, 278, 279), (328, 329, 326, 327), (341, 342, 336, 335), (140, 135, 138, 139), (315, 320, 295), (305, 301, 295), (141, 142, 134, 133), (446, 447, 444, 445), (274, 269, 289, 286), (272, 275, 290, 291), (175, 174, 158, 159), (222, 225, 220, 221), (294, 304, 295), (333, 341, 335, 334), (348, 321, 336, 338), (347, 323, 337, 327), (344, 324, 334, 335), (304, 305, 295), (319, 293, 295), (301, 315, 295), (320, 296, 295), (321, 348, 322), (323, 347, 322), (170, 165, 168, 169), (253, 248, 251, 252), (458, 450, 442, 441), (203, 204, 192, 193), (137, 138, 135, 136), (281, 280, 279, 282), (378, 388, 404, 396), (136, 134, 142, 137), (343, 324, 322), (346, 345, 322), (286, 290, 275, 274), (273, 277, 272, 270), (324, 344, 322), (66, 68, 69, 71), (276, 268, 274, 275), (265, 292, 281, 269), (150, 151, 136, 135), (291, 283, 270, 272), (271, 285, 288, 287), (292, 267, 280, 281), (305, 304, 303, 300), (345, 343, 322), (347, 346, 322), (344, 321, 322), (348, 323, 322), (351, 350, 349), (420, 425, 410, 409), (367, 353, 349), (386, 393, 384, 381), (535, 512, 522, 523), (413, 405, 411, 412), (422, 423, 420, 421), (524, 532, 514, 523), (185, 208, 195, 194), (139, 147, 128, 140), (338, 336, 342, 339), (431, 426, 417, 416), (370, 371, 349), (360, 372, 349), (411, 408, 429, 428), (392, 403, 391, 380), (230, 236, 221, 220), (399, 400, 391, 387), (407, 410, 425, 408), (350, 359, 349), (200, 201, 193, 192), (436, 438, 434, 435), (419, 414, 417, 418), (359, 360, 349), (353, 351, 349), (372, 370, 349), (371, 367, 349), (386, 385, 377), (214, 231, 212, 213), (428, 430, 412, 411), (301, 305, 300, 298), (157, 160, 166, 165), (125, 129, 140, 128), (517, 519, 533, 534), (394, 393, 377), (424, 429, 408, 425), (229, 234, 213, 212), (356, 355, 375, 376), (390, 398, 377), (399, 389, 377), (415, 413, 412, 416), (385, 400, 377), (327, 337, 340, 328), (366, 361, 364, 365), (172, 178, 159, 158), (376, 363, 362, 356), (356, 362, 371, 370), (416, 417, 414, 415), (361, 366, 353, 367), (408, 411, 405, 407), (393, 386, 377), (400, 399, 377), (398, 394, 377), (389, 390, 377), (407, 405, 406), (352, 357, 350, 351), (409, 410, 406), (381, 380, 385, 386), (372, 360, 354, 355), (173, 175, 159, 161), (196, 197, 194, 195), (383, 379, 402, 395), (397, 404, 388, 387), (149, 141, 133, 132), (365, 373, 352, 366), (368, 374, 358, 357), (419, 432, 406), (415, 414, 406), (381, 384, 401, 382), (300, 303, 317, 318), (189, 182, 187, 188), (393, 394, 383, 384), (530, 537, 519, 517), (512, 536, 527, 522), (405, 413, 406), (387, 391, 403, 397), (360, 359, 358, 354), (413, 415, 406), (410, 407, 406), (414, 419, 406), (432, 409, 406), (435, 434, 433), (227, 214, 213, 218), (459, 437, 433), (537, 513, 518, 519), (483, 468, 490, 473), (151, 144, 134, 136), (143, 148, 131, 130), (523, 522, 521, 524), (575, 559, 545, 563), (534, 525, 515, 517), (395, 401, 384, 383), (462, 496, 463, 461), (453, 454, 433), (455, 440, 433), (445, 443, 451, 446), (115, 116, 108, 107), (194, 199, 186, 185), (239, 241, 253, 240), (208, 203, 193, 195), (367, 371, 362, 361), (434, 460, 433), (516, 515, 525, 526), (440, 455, 441, 442), (460, 455, 433), (437, 435, 433), (440, 453, 433), (454, 459, 433), (242, 246, 261, 256), (465, 482, 484, 466), (559, 575, 586, 583), (546, 570, 547, 545), (544, 556, 543, 548), (622, 621, 618, 617), (548, 586, 575, 544), (620, 619, 617, 618), (558, 562, 555, 556), (468, 483, 469, 486), (556, 544, 557, 558), (544, 575, 563, 557), (184, 187, 182, 181), (550, 580, 560, 549), (499, 483, 473, 474), (36, 35, 33, 34), (492, 493, 463), (538, 569, 562, 558), (462, 495, 496), (466, 500, 464, 465), (493, 461, 463), (492, 494, 500, 466), (470, 494, 471, 469), (555, 541, 554, 564), (600, 607, 609, 599), (583, 584, 576, 559), (394, 398, 379, 383), (67, 72, 68, 66), (508, 501, 465, 464), (486, 469, 495), (545, 547, 572, 571), (542, 562, 569, 568), (539, 538, 558, 557), (495, 462, 478, 486), (547, 570, 568, 540), (470, 500, 494), (474, 473, 476, 507), (578, 553, 579, 584), (550, 585, 548, 543), (488, 503, 502, 501), (586, 548, 585, 567), (509, 476, 473, 490), (504, 506, 467, 505), (582, 578, 584, 583), (82, 84, 87, 88), (611, 616, 614, 615), (496, 471, 463), (510, 513, 511), (512, 535, 511), (453, 440, 442, 443), (469, 471, 496, 495), (190, 189, 188, 191), (363, 364, 361, 362), (354, 358, 374, 369), (450, 451, 443, 442), (382, 392, 380, 381), (529, 536, 511), (530, 531, 511), (271, 270, 283, 284), (195, 193, 201, 196), (302, 297, 316, 314), (416, 412, 430, 431), (459, 454, 445, 444), (477, 482, 502, 505), (513, 537, 511), (110, 108, 116, 111), (244, 249, 258, 257), (444, 449, 437, 459), (109, 114, 101, 123), (240, 245, 237, 239), (537, 530, 511), (535, 510, 511), (531, 529, 511), (536, 512, 511), (553, 581, 554, 579), (477, 485, 478, 479), (551, 576, 584, 579), (541, 551, 579, 554), (476, 509, 497, 475), (468, 485, 467, 490), (542, 577, 551, 541), (483, 499, 470, 469), (53, 54, 51, 52), (92, 86, 93, 94), (541, 555, 562, 542), (443, 445, 454, 453), (576, 551, 577, 546), (510, 535, 523, 514), (61, 58, 60, 62), (464, 499, 474, 508), (481, 491, 506, 504), (568, 569, 540), (471, 494, 492, 463), (539, 571, 572), (602, 604, 595, 601), (599, 597, 603, 600), (482, 465, 501, 502), (571, 539, 557, 563), (569, 538, 540), (559, 576, 546, 545), (346, 347, 327, 326), (485, 477, 505, 467), (563, 545, 571), (466, 484, 493, 492), (135, 140, 129, 150), (546, 577, 570), (330, 332, 325, 331), (461, 493, 484, 479), (577, 542, 568, 570), (479, 478, 462, 461), (505, 502, 503, 504), (581, 580, 564, 554), (583, 586, 567, 582), (518, 514, 532, 528), (508, 474, 507, 489), (501, 508, 489, 488), (543, 564, 580, 550), (506, 509, 490, 467), (43, 44, 41, 42), (572, 547, 540), (8, 15, 14, 9), (74, 78, 80, 73), (75, 73, 80, 76), (40, 39, 37, 38), (498, 472, 503, 488), (567, 585, 574, 566), (600, 603, 595), (600, 595, 608), (603, 601, 595), (603, 596, 601), (596, 610, 601), (600, 608, 607), (599, 604, 597), (599, 606, 604), (597, 604, 602), (597, 602, 605), (605, 602, 598), (599, 609, 606), (475, 480, 507, 476), (88, 93, 86, 82), (55, 56, 53, 52), (49, 50, 47, 48), (589, 587, 592, 588), (597, 605, 596, 603), (32, 31, 29, 30), (491, 497, 509, 506), (3, 2, 0, 1), (59, 64, 63, 57), (578, 582, 561, 552), (553, 578, 552, 573), (588, 591, 590, 589)])
me_kinst.polygons.foreach_set('use_smooth', [True] * 561)
me_kinst.polygons.foreach_set('material_index', [2, 1, 1, 1, 1, 1, 1, 10, 10, 1, 1, 10, 11, 11, 1, 11, 1, 2, 2, 10, 10, 2, 2, 10, 13, 2, 10, 5, 10, 2, 2, 7, 2, 2, 10, 2, 2, 2, 2, 10, 9, 9, 9, 9, 9, 9, 2, 2, 2, 2, 2, 2, 2, 2, 2, 2, 2, 10, 2, 10, 10, 10, 10, 10, 10, 10, 10, 10, 10, 10, 11, 10, 10, 10, 10, 10, 10, 10, 10, 10, 10, 11, 10, 10, 10, 10, 10, 10, 10, 10, 10, 10, 10, 10, 10, 10, 10, 10, 10, 10, 10, 10, 10, 10, 10, 10, 10, 11, 10, 10, 10, 10, 10, 10, 10, 10, 10, 10, 10, 10, 10, 10, 10, 10, 10, 10, 10, 10, 11, 10, 11, 10, 11, 10, 10, 10, 10, 10, 10, 10, 10, 10, 10, 10, 10, 10, 10, 10, 10, 10, 10, 10, 10, 10, 11, 10, 10, 10, 10, 10, 10, 11, 10, 10, 10, 10, 10, 10, 10, 11, 10, 1, 10, 10, 10, 10, 10, 10, 10, 10, 10, 10, 10, 10, 10, 10, 10, 10, 10, 1, 10, 10, 10, 10, 10, 10, 10, 1, 10, 10, 10, 10, 10, 11, 10, 10, 10, 10, 10, 10, 10, 10, 10, 10, 11, 10, 10, 10, 10, 10, 10, 10, 10, 10, 10, 10, 10, 10, 10, 10, 10, 10, 10, 10, 10, 10, 10, 10, 10, 10, 11, 10, 10, 10, 10, 10, 10, 10, 10, 10, 1, 1, 10, 10, 10, 10, 10, 10, 10, 10, 10, 11, 10, 10, 10, 10, 10, 10, 10, 10, 10, 10, 10, 10, 10, 10, 10, 10, 10, 11, 10, 10, 10, 10, 10, 10, 10, 10, 10, 10, 8, 10, 10, 10, 10, 10, 10, 10, 10, 10, 10, 10, 10, 10, 10, 10, 11, 10, 10, 11, 10, 10, 10, 10, 10, 10, 10, 10, 10, 10, 10, 10, 10, 11, 10, 10, 10, 10, 10, 10, 10, 10, 10, 10, 10, 11, 10, 10, 10, 10, 10, 10, 10, 10, 10, 10, 10, 10, 10, 10, 10, 10, 10, 10, 10, 10, 10, 10, 10, 10, 10, 10, 10, 10, 10, 10, 10, 10, 10, 10, 10, 10, 10, 10, 11, 11, 10, 10, 10, 10, 10, 10, 10, 11, 10, 11, 11, 10, 10, 10, 11, 10, 11, 10, 10, 11, 11, 11, 10, 10, 10, 10, 10, 11, 11, 11, 11, 11, 11, 11, 10, 10, 10, 10, 10, 2, 10, 2, 10, 10, 10, 10, 10, 10, 10, 2, 10, 10, 10, 10, 10, 10, 10, 10, 2, 10, 10, 2, 10, 10, 10, 10, 10, 10, 10, 10, 10, 10, 10, 10, 10, 10, 10, 10, 2, 2, 10, 11, 11, 11, 10, 10, 10, 10, 11, 10, 11, 11, 10, 10, 10, 10, 11, 10, 11, 10, 10, 11, 10, 10, 11, 11, 11, 11, 10, 10, 10, 10, 10, 10, 10, 10, 6, 2, 10, 11, 10, 11, 2, 10, 10, 10, 10, 10, 2, 2, 10, 10, 10, 10, 10, 10, 10, 10, 10, 10, 10, 10, 10, 10, 10, 10, 10, 11, 10, 10, 10, 10, 4, 10, 1, 2, 2, 3, 10, 10, 2, 2, 2, 2, 2, 2, 12, 12, 12, 12, 12, 12, 10, 2, 6, 2, 2, 2, 2, 10, 0, 2, 10, 10, 2])
_uv = me_kinst.uv_layers.new(name='UVMap')
_uv.uv.foreach_set('vector', [0.6814, 0.874, 0.6367, 0.9996, 0.6367, 0.9996, 0.6814, 0.874, 0.7763, 0.2237, 0.9409, 0.2321, 0.9493, 0.5, 0.7791, 0.5, 0.2209, 0.5, 0.05068, 0.5, 0.05905, 0.2321, 0.2237, 0.2237, 0.5, 0.05068, 0.7679, 0.05905, 0.7763, 0.2237, 0.5, 0.2209, 0.2237, 0.7763, 0.05905, 0.7679, 0.05068, 0.5, 0.2209, 0.5, 0.5, 0.5, 0.2209, 0.5, 0.2237, 0.2237, 0.5, 0.2209, 0.5, 0.5, 0.7791, 0.5, 0.7763, 0.7763, 0.5, 0.7791, 0.000447, 1.002, 0.000447, 1.002, 0.000447, 1.002, 0.000447, 1.002, 0.000447, 1.002, 0.000447, 1.002, 0.000447, 1.002, 0.000447, 1.002, 0.08138, 0.08138, 0.2321, 0.05905, 0.2237, 0.2237, 0.05905, 0.2321, 0.5, 0.9493, 0.2321, 0.9409, 0.2237, 0.7763, 0.5, 0.7791, 0.000447, 1.002, 0.000447, 1.002, 0.000447, 1.002, 0.000447, 1.002, 0.000447, 1.002, 0.000447, 1.002, 0.000447, 1.002, 0.000447, 1.002, 0.000447, 1.002, 0.000447, 1.002, 0.000447, 1.002, 0.000447, 1.002, 0.2209, 0.5, 0.5, 0.5, 0.5, 0.7791, 0.2237, 0.7763, 0.000447, 1.002, 0.000447, 1.002, 0.000447, 1.002, 0.000447, 1.002, 0.2321, 0.05905, 0.5, 0.05068, 0.5, 0.2209, 0.2237, 0.2237, 0.9996, 0.9996, 0.000447, 0.9996, 0.000447, 0.000447, 0.9996, 0.000447, 0.000447, 0.000447, 0.9996, 0.000447, 0.9996, 0.9996, 0.000447, 0.9996, 0.000447, 1.002, 0.000447, 1.002, 0.000447, 1.002, 0.000447, 1.002, 0.000447, 1.002, 0.000447, 1.002, 0.000447, 1.002, 0.000447, 1.002, -0.01909, 0.7623, 0.98, 1.069, 0.98, 1.069, -0.01909, 0.7623, 0.6814, 0.8712, 0.6312, 0.994, 0.6312, 0.994, 0.6814, 0.8712, 0.000447, 1.002, 0.000447, 1.002, 0.000447, 1.002, 0.000447, 1.002, 0.9856, 0.000447, 0.9856, 0.9996, 0.0144, 0.9996, 0.0144, 0.000447, 0.9996, 0.8098, 0.9996, 0.1177, 0.003238, 0.1177, 0.000447, 1.117, 0.000447, 1.002, 0.000447, 1.002, 0.000447, 1.002, 0.000447, 1.002, 0.9996, 0.9996, 0.000447, 0.9996, 0.000447, 0.000447, 0.9996, 0.000447, 0.000447, 1.002, 0.000447, 1.002, 0.000447, 1.002, 0.000447, 1.002, 0.000447, 0.000447, 0.9996, 0.000447, 0.9996, 0.9996, 0.000447, 0.9996, 0.9772, 0.07022, 0.98, 1.069, 0.98, 1.069, 0.9772, 0.07022, 0.003238, 0.1177, 0.9996, 0.1177, 0.9996, 0.8098, 0.000447, 1.117, 0.9772, 0.07022, -0.01909, 0.07022, -0.01909, 0.7623, 0.98, 1.069, 0.003238, 0.1177, 0.000447, 1.117, 0.000447, 1.117, 0.003238, 0.1177, 0.000447, 1.002, 0.000447, 1.002, 0.000447, 1.002, 0.000447, 1.002, 0.000447, 0.9996, 0.000447, 0.000447, 0.9996, 0.000447, 0.9996, 0.9996, 0.00882, 0.9354, 0.6367, 0.9996, 0.6367, 0.9996, 0.00882, 0.9354, 0.000447, 0.000447, 0.9996, 0.000447, 0.9996, 0.9996, 0.000447, 0.9996, 0.9996, 0.9996, 0.000447, 0.9996, 0.000447, 0.000447, 0.9996, 0.000447, 0.000447, 1.002, 0.000447, 1.002, 0.000447, 1.002, 0.000447, 1.002, 0.8377, 0.4721, 0.4637, 0.7986, 0.1344, 0.000447, 0.8377, 0.4721, 0.1344, 0.000447, 1.03, 0.003238, 0.4637, 0.7986, 0.00882, 0.9354, 0.1344, 0.000447, 0.4637, 0.7986, 0.6814, 0.874, 0.00882, 0.9354, 0.6814, 0.874, 0.6367, 0.9996, 0.00882, 0.9354, 0.8377, 0.4721, 1.03, 0.003238, 1.061, 0.3605, 0.8377, 0.4721, 0.1344, 0.000447, 0.4637, 0.7986, 0.8377, 0.4721, 1.03, 0.003238, 0.1344, 0.000447, 0.4637, 0.7986, 0.1344, 0.000447, 0.00882, 0.9354, 0.4637, 0.7986, 0.00882, 0.9354, 0.6814, 0.874, 0.6814, 0.874, 0.00882, 0.9354, 0.6367, 0.9996, 0.8377, 0.4721, 1.061, 0.3605, 1.03, 0.003238, 0.9996, 0.8098, 0.9996, 0.1177, 0.9996, 0.1177, 0.9996, 0.8098, 0.00882, 0.9354, 0.1344, 0.000447, 0.1344, 0.000447, 0.00882, 0.9354, 0.9772, 0.07022, -0.01909, 0.07022, -0.01909, 0.07022, 0.9772, 0.07022, 0.4637, 0.7986, 0.6814, 0.874, 0.6814, 0.874, 0.4637, 0.7986, -0.01909, 0.9326, 0.6312, 0.994, 0.6312, 0.994, -0.01909, 0.9326, 0.000447, 1.002, 0.000447, 1.002, 0.000447, 1.002, 0.000447, 1.002, 1.041, 0.006029, 1.075, 0.3605, 1.075, 0.3605, 1.041, 0.006029, 0.000447, 1.002, 0.000447, 1.002, 0.000447, 1.002, 0.000447, 1.002, 0.000447, 1.002, 0.000447, 1.002, 0.000447, 1.002, 0.000447, 1.002, 0.000447, 1.002, 0.000447, 1.002, 0.000447, 1.002, 0.000447, 1.002, 0.000447, 1.002, 0.000447, 1.002, 0.000447, 1.002, 0.000447, 1.002, 0.000447, 1.002, 0.000447, 1.002, 0.000447, 1.002, 0.000447, 1.002, 0.000447, 1.002, 0.000447, 1.002, 0.000447, 1.002, 0.000447, 1.002, 0.000447, 1.002, 0.000447, 1.002, 0.000447, 1.002, 0.000447, 1.002, 0.000447, 1.002, 0.000447, 1.002, 0.000447, 1.002, 0.000447, 1.002, 0.000447, 1.002, 0.000447, 1.002, 0.000447, 1.002, 0.000447, 1.002, 0.000447, 1.002, 0.000447, 1.002, 0.000447, 1.002, 0.000447, 1.002, 0.000447, 1.002, 0.000447, 1.002, 0.000447, 1.002, 0.000447, 1.002, 0.000447, 1.002, 0.000447, 1.002, 0.000447, 1.002, 0.000447, 1.002, 0.000447, 1.002, 0.000447, 1.002, 0.000447, 1.002, 0.000447, 1.002, 0.000447, 1.002, 0.000447, 1.002, 0.000447, 1.002, 0.000447, 1.002, 0.000447, 1.002, 0.000447, 1.002, 0.000447, 1.002, 0.000447, 1.002, 0.000447, 1.002, 0.000447, 1.002, 0.000447, 1.002, 0.000447, 1.002, 0.000447, 1.002, 0.000447, 1.002, 0.000447, 1.002, 0.000447, 1.002, 0.000447, 1.002, 0.000447, 1.002, 0.000447, 1.002, 0.000447, 1.002, 0.000447, 1.002, 0.000447, 1.002, 0.000447, 1.002, 0.000447, 1.002, 0.000447, 1.002, 0.000447, 1.002, 0.000447, 1.002, 0.000447, 1.002, 0.000447, 1.002, 0.000447, 1.002, 0.000447, 1.002, 0.000447, 1.002, 0.000447, 1.002, 0.000447, 1.002, 0.000447, 1.002, 0.000447, 1.002, 0.000447, 1.002, 0.000447, 1.002, 0.000447, 1.002, 0.000447, 1.002, 0.000447, 1.002, 0.000447, 1.002, 0.000447, 1.002, 0.000447, 1.002, 0.000447, 1.002, 0.000447, 1.002, 0.000447, 1.002, 0.000447, 1.002, 0.000447, 1.002, 0.000447, 1.002, 0.000447, 1.002, 0.000447, 1.002, 0.000447, 1.002, 0.000447, 1.002, 0.000447, 1.002, 0.000447, 1.002, 0.000447, 1.002, 0.000447, 1.002, 0.000447, 1.002, 0.000447, 1.002, 0.000447, 1.002, 0.000447, 1.002, 0.000447, 1.002, 0.000447, 1.002, 0.000447, 1.002, 0.000447, 1.002, 0.000447, 1.002, 0.000447, 1.002, 0.000447, 1.002, 0.000447, 1.002, 0.000447, 1.002, 0.000447, 1.002, 0.000447, 1.002, 0.000447, 1.002, 0.000447, 1.002, 0.000447, 1.002, 0.000447, 1.002, 0.000447, 1.002, 0.000447, 1.002, 0.000447, 1.002, 0.000447, 1.002, 0.000447, 1.002, 0.000447, 1.002, 0.000447, 1.002, 0.000447, 1.002, 0.000447, 1.002, 0.000447, 1.002, 0.000447, 1.002, 0.000447, 1.002, 0.000447, 1.002, 0.000447, 1.002, 0.000447, 1.002, 0.000447, 1.002, 0.000447, 1.002, 0.000447, 1.002, 0.000447, 1.002, 0.000447, 1.002, 0.000447, 1.002, 0.000447, 1.002, 0.000447, 1.002, 0.000447, 1.002, 0.000447, 1.002, 0.000447, 1.002, 0.000447, 1.002, 0.000447, 1.002, 0.000447, 1.002, 0.000447, 1.002, 0.000447, 1.002, 0.000447, 1.002, 0.000447, 1.002, 0.000447, 1.002, 0.000447, 1.002, 0.000447, 1.002, 0.000447, 1.002, 0.000447, 1.002, 0.000447, 1.002, 0.000447, 1.002, 0.000447, 1.002, 0.000447, 1.002, 0.000447, 1.002, 0.000447, 1.002, 0.000447, 1.002, 0.000447, 1.002, 0.000447, 1.002, 0.000447, 1.002, 0.000447, 1.002, 0.000447, 1.002, 0.000447, 1.002, 0.000447, 1.002, 0.000447, 1.002, 0.000447, 1.002, 0.000447, 1.002, 0.000447, 1.002, 0.000447, 1.002, 0.000447, 1.002, 0.000447, 1.002, 0.000447, 1.002, 0.000447, 1.002, 0.000447, 1.002, 0.000447, 1.002, 0.000447, 1.002, 0.000447, 1.002, 0.000447, 1.002, 0.000447, 1.002, 0.000447, 1.002, 0.000447, 1.002, 0.000447, 1.002, 0.000447, 1.002, 0.000447, 1.002, 0.000447, 1.002, 0.000447, 1.002, 0.000447, 1.002, 0.000447, 1.002, 0.000447, 1.002, 0.000447, 1.002, 0.000447, 1.002, 0.000447, 1.002, 0.000447, 1.002, 0.000447, 1.002, 0.000447, 1.002, 0.000447, 1.002, 0.000447, 1.002, 0.000447, 1.002, 0.000447, 1.002, 0.000447, 1.002, 0.000447, 1.002, 0.000447, 1.002, 0.000447, 1.002, 0.000447, 1.002, 0.000447, 1.002, 0.000447, 1.002, 0.000447, 1.002, 0.000447, 1.002, 0.000447, 1.002, 0.000447, 1.002, 0.000447, 1.002, 0.000447, 1.002, 0.000447, 1.002, 0.000447, 1.002, 0.000447, 1.002, 0.000447, 1.002, 0.000447, 1.002, 0.000447, 1.002, 0.000447, 1.002, 0.000447, 1.002, 0.000447, 1.002, 0.000447, 1.002, 0.000447, 1.002, 0.000447, 1.002, 0.000447, 1.002, 0.000447, 1.002, 0.000447, 1.002, 0.000447, 1.002, 0.000447, 1.002, 0.000447, 1.002, 0.000447, 1.002, 0.000447, 1.002, 0.000447, 1.002, 0.000447, 1.002, 0.000447, 1.002, 0.000447, 1.002, 0.000447, 1.002, 0.000447, 1.002, 0.000447, 1.002, 0.000447, 1.002, 0.000447, 1.002, 0.000447, 1.002, 0.000447, 1.002, 0.000447, 1.002, 0.000447, 1.002, 0.000447, 1.002, 0.000447, 1.002, 0.000447, 1.002, 0.000447, 1.002, 0.000447, 1.002, 0.000447, 1.002, 0.000447, 1.002, 0.000447, 1.002, 0.000447, 1.002, 0.000447, 1.002, 0.000447, 1.002, 0.000447, 1.002, 0.000447, 1.002, 0.000447, 1.002, 0.000447, 1.002, 0.000447, 1.002, 0.000447, 1.002, 0.000447, 1.002, 0.000447, 1.002, 0.000447, 1.002, 0.000447, 1.002, 0.000447, 1.002, 0.000447, 1.002, 0.000447, 1.002, 0.000447, 1.002, 0.000447, 1.002, 0.000447, 1.002, 0.000447, 1.002, 0.000447, 1.002, 0.000447, 1.002, 0.000447, 1.002, 0.000447, 1.002, 0.000447, 1.002, 0.000447, 1.002, 0.000447, 1.002, 0.000447, 1.002, 0.000447, 1.002, 0.000447, 1.002, 0.000447, 1.002, 0.000447, 1.002, 0.000447, 1.002, 0.000447, 1.002, 0.000447, 1.002, 0.000447, 1.002, 0.000447, 1.002, 0.000447, 1.002, 0.000447, 1.002, 0.000447, 1.002, 0.000447, 1.002, 0.000447, 1.002, 0.000447, 1.002, 0.000447, 1.002, 0.000447, 1.002, 0.000447, 1.002, 0.000447, 1.002, 0.000447, 1.002, 0.000447, 1.002, 0.000447, 1.002, 0.000447, 1.002, 0.000447, 1.002, 0.000447, 1.002, 0.000447, 1.002, 0.000447, 1.002, 0.000447, 1.002, 0.000447, 1.002, 0.000447, 1.002, 0.000447, 1.002, 0.000447, 1.002, 0.000447, 1.002, 0.000447, 1.002, 0.000447, 1.002, 0.000447, 1.002, 0.000447, 1.002, 0.000447, 1.002, 0.000447, 1.002, 0.000447, 1.002, 0.000447, 1.002, 0.000447, 1.002, 0.000447, 1.002, 0.000447, 1.002, 0.000447, 1.002, 0.000447, 1.002, 0.000447, 1.002, 0.000447, 1.002, 0.000447, 1.002, 0.000447, 1.002, 0.000447, 1.002, 0.000447, 1.002, 0.000447, 1.002, 0.000447, 1.002, 0.000447, 1.002, 0.000447, 1.002, 0.000447, 1.002, 0.000447, 1.002, 0.000447, 1.002, 0.000447, 1.002, 0.000447, 1.002, 0.000447, 1.002, 0.000447, 1.002, 0.000447, 1.002, 0.000447, 1.002, 0.000447, 1.002, 0.000447, 1.002, 0.000447, 1.002, 0.000447, 1.002, 0.000447, 1.002, 0.000447, 1.002, 0.000447, 1.002, 0.000447, 1.002, 0.000447, 1.002, 0.000447, 1.002, 0.000447, 1.002, 0.000447, 1.002, 0.000447, 1.002, 0.000447, 1.002, 0.000447, 1.002, 0.000447, 1.002, 0.000447, 1.002, 0.000447, 1.002, 0.000447, 1.002, 0.000447, 1.002, 0.000447, 1.002, 0.000447, 1.002, 0.000447, 1.002, 0.000447, 1.002, 0.000447, 1.002, 0.000447, 1.002, 0.000447, 1.002, 0.000447, 1.002, 0.000447, 1.002, 0.000447, 1.002, 0.000447, 1.002, 0.000447, 1.002, 0.000447, 1.002, 0.000447, 1.002, 0.000447, 1.002, 0.000447, 1.002, 0.000447, 1.002, 0.000447, 1.002, 0.000447, 1.002, 0.000447, 1.002, 0.000447, 1.002, 0.000447, 1.002, 0.000447, 1.002, 0.000447, 1.002, 0.000447, 1.002, 0.000447, 1.002, 0.000447, 1.002, 0.000447, 1.002, 0.9409, 0.7679, 0.7763, 0.7763, 0.7791, 0.5, 0.9493, 0.5, 0.000447, 1.002, 0.000447, 1.002, 0.000447, 1.002, 0.000447, 1.002, 0.000447, 1.002, 0.000447, 1.002, 0.000447, 1.002, 0.000447, 1.002, 0.000447, 1.002, 0.000447, 1.002, 0.000447, 1.002, 0.000447, 1.002, 0.000447, 1.002, 0.000447, 1.002, 0.000447, 1.002, 0.000447, 1.002, 0.000447, 1.002, 0.000447, 1.002, 0.000447, 1.002, 0.000447, 1.002, 0.000447, 1.002, 0.000447, 1.002, 0.000447, 1.002, 0.000447, 1.002, 0.000447, 1.002, 0.000447, 1.002, 0.000447, 1.002, 0.000447, 1.002, 0.000447, 1.002, 0.000447, 1.002, 0.000447, 1.002, 0.000447, 1.002, 0.000447, 1.002, 0.000447, 1.002, 0.000447, 1.002, 0.000447, 1.002, 0.000447, 1.002, 0.000447, 1.002, 0.000447, 1.002, 0.000447, 1.002, 0.000447, 1.002, 0.000447, 1.002, 0.000447, 1.002, 0.000447, 1.002, 0.000447, 1.002, 0.000447, 1.002, 0.000447, 1.002, 0.000447, 1.002, 0.000447, 1.002, 0.000447, 1.002, 0.000447, 1.002, 0.000447, 1.002, 0.000447, 1.002, 0.000447, 1.002, 0.000447, 1.002, 0.000447, 1.002, 0.000447, 1.002, 0.000447, 1.002, 0.000447, 1.002, 0.000447, 1.002, 0.000447, 1.002, 0.000447, 1.002, 0.000447, 1.002, 0.000447, 1.002, 0.9186, 0.9186, 0.7679, 0.9409, 0.7763, 0.7763, 0.9409, 0.7679, 0.000447, 1.002, 0.000447, 1.002, 0.000447, 1.002, 0.000447, 1.002, 0.000447, 1.002, 0.000447, 1.002, 0.000447, 1.002, 0.000447, 1.002, 0.000447, 1.002, 0.000447, 1.002, 0.000447, 1.002, 0.000447, 1.002, 0.000447, 1.002, 0.000447, 1.002, 0.000447, 1.002, 0.000447, 1.002, 0.000447, 1.002, 0.000447, 1.002, 0.000447, 1.002, 0.000447, 1.002, 0.000447, 1.002, 0.000447, 1.002, 0.9409, 0.2321, 0.7763, 0.2237, 0.7679, 0.05905, 0.9186, 0.08138, 0.000447, 1.002, 0.000447, 1.002, 0.000447, 1.002, 0.000447, 1.002, 0.000447, 1.002, 0.000447, 1.002, 0.000447, 1.002, 0.000447, 1.002, 0.000447, 1.002, 0.000447, 1.002, 0.000447, 1.002, 0.000447, 1.002, 0.000447, 1.002, 0.000447, 1.002, 0.000447, 1.002, 0.000447, 1.002, 0.000447, 1.002, 0.000447, 1.002, 0.000447, 1.002, 0.000447, 1.002, 0.000447, 1.002, 0.000447, 1.002, 0.000447, 1.002, 0.000447, 1.002, 0.000447, 1.002, 0.000447, 1.002, 0.000447, 1.002, 0.000447, 1.002, 0.000447, 1.002, 0.000447, 1.002, 0.000447, 1.002, 0.000447, 1.002, 0.000447, 1.002, 0.000447, 1.002, 0.000447, 1.002, 0.000447, 1.002, 0.000447, 1.002, 0.000447, 1.002, 0.000447, 1.002, 0.000447, 1.002, 0.000447, 1.002, 0.000447, 1.002, 0.000447, 1.002, 0.000447, 1.002, 0.000447, 1.002, 0.000447, 1.002, 0.000447, 1.002, 0.000447, 1.002, 0.000447, 1.002, 0.000447, 1.002, 0.000447, 1.002, 0.000447, 1.002, 0.000447, 1.002, 0.000447, 1.002, 0.000447, 1.002, 0.000447, 1.002, 0.000447, 1.002, 0.000447, 1.002, 0.000447, 1.002, 0.000447, 1.002, 0.000447, 1.002, 0.000447, 1.002, 0.000447, 1.002, 0.000447, 1.002, 0.000447, 1.002, 0.000447, 1.002, 0.000447, 1.002, 0.000447, 1.002, 0.000447, 1.002, 0.000447, 1.002, 0.000447, 1.002, 0.000447, 1.002, 0.000447, 1.002, 0.000447, 1.002, 0.000447, 1.002, 0.000447, 1.002, 0.000447, 1.002, 0.000447, 1.002, 0.000447, 1.002, 0.000447, 1.002, 0.000447, 1.002, 0.000447, 1.002, 0.000447, 1.002, 0.000447, 1.002, 0.000447, 1.002, 0.000447, 1.002, 0.000447, 1.002, 0.000447, 1.002, 0.000447, 1.002, 0.000447, 1.002, 0.000447, 1.002, 0.000447, 1.002, 0.000447, 1.002, 0.000447, 1.002, 0.000447, 1.002, 0.000447, 1.002, 0.000447, 1.002, 0.000447, 1.002, 0.000447, 1.002, 0.000447, 1.002, 0.000447, 1.002, 0.000447, 1.002, 0.000447, 1.002, 0.000447, 1.002, 0.000447, 1.002, 0.000447, 1.002, 0.000447, 1.002, 0.000447, 1.002, 0.000447, 1.002, 0.000447, 1.002, 0.000447, 1.002, 0.000447, 1.002, 0.000447, 1.002, 0.000447, 1.002, 0.000447, 1.002, 0.000447, 1.002, 0.000447, 1.002, 0.000447, 1.002, 0.000447, 1.002, 0.000447, 1.002, 0.000447, 1.002, 0.000447, 1.002, 0.000447, 1.002, 0.000447, 1.002, 0.000447, 1.002, 0.000447, 1.002, 0.000447, 1.002, 0.000447, 1.002, 0.000447, 1.002, 0.000447, 1.002, 0.000447, 1.002, 0.000447, 1.002, 0.000447, 1.002, 0.000447, 1.002, 0.000447, 1.002, 0.000447, 1.002, 0.000447, 1.002, 0.000447, 1.002, 0.000447, 1.002, 0.000447, 1.002, 0.000447, 1.002, 0.000447, 1.002, 0.000447, 1.002, 0.000447, 1.002, 0.000447, 1.002, 0.000447, 1.002, 0.000447, 1.002, 0.000447, 1.002, 0.000447, 1.002, 0.000447, 1.002, 0.000447, 1.002, 0.000447, 1.002, 0.000447, 1.002, 0.000447, 1.002, 0.000447, 1.002, 0.000447, 1.002, 0.000447, 1.002, 0.000447, 1.002, 0.000447, 1.002, 0.000447, 1.002, 0.000447, 1.002, 0.000447, 1.002, 0.000447, 1.002, 0.000447, 1.002, 0.000447, 1.002, 0.000447, 1.002, 0.000447, 1.002, 0.000447, 1.002, 0.000447, 1.002, 0.000447, 1.002, 0.000447, 1.002, 0.000447, 1.002, 0.000447, 1.002, 0.000447, 1.002, 0.000447, 1.002, 0.000447, 1.002, 0.000447, 1.002, 0.000447, 1.002, 0.000447, 1.002, 0.000447, 1.002, 0.000447, 1.002, 0.000447, 1.002, 0.000447, 1.002, 0.000447, 1.002, 0.000447, 1.002, 0.000447, 1.002, 0.000447, 1.002, 0.000447, 1.002, 0.000447, 1.002, 0.000447, 1.002, 0.05905, 0.7679, 0.2237, 0.7763, 0.2321, 0.9409, 0.08138, 0.9186, 0.5, 0.7791, 0.7763, 0.7763, 0.7679, 0.9409, 0.5, 0.9493, 0.000447, 1.002, 0.000447, 1.002, 0.000447, 1.002, 0.000447, 1.002, 0.000447, 1.002, 0.000447, 1.002, 0.000447, 1.002, 0.000447, 1.002, 0.000447, 1.002, 0.000447, 1.002, 0.000447, 1.002, 0.000447, 1.002, 0.000447, 1.002, 0.000447, 1.002, 0.000447, 1.002, 0.000447, 1.002, 0.000447, 1.002, 0.000447, 1.002, 0.000447, 1.002, 0.000447, 1.002, 0.000447, 1.002, 0.000447, 1.002, 0.000447, 1.002, 0.000447, 1.002, 0.000447, 1.002, 0.000447, 1.002, 0.000447, 1.002, 0.000447, 1.002, 0.000447, 1.002, 0.000447, 1.002, 0.000447, 1.002, 0.000447, 1.002, 0.000447, 1.002, 0.000447, 1.002, 0.000447, 1.002, 0.000447, 1.002, 0.000447, 1.002, 0.000447, 1.002, 0.000447, 1.002, 0.000447, 1.002, 0.000447, 1.002, 0.000447, 1.002, 0.000447, 1.002, 0.000447, 1.002, 0.000447, 1.002, 0.000447, 1.002, 0.000447, 1.002, 0.000447, 1.002, 0.000447, 1.002, 0.000447, 1.002, 0.000447, 1.002, 0.000447, 1.002, 0.000447, 1.002, 0.000447, 1.002, 0.000447, 1.002, 0.000447, 1.002, 0.000447, 1.002, 0.000447, 1.002, 0.000447, 1.002, 0.000447, 1.002, 0.000447, 1.002, 0.000447, 1.002, 0.000447, 1.002, 0.000447, 1.002, 0.000447, 1.002, 0.000447, 1.002, 0.000447, 1.002, 0.000447, 1.002, 0.000447, 1.002, 0.000447, 1.002, 0.000447, 1.002, 0.000447, 1.002, 0.000447, 1.002, 0.000447, 1.002, 0.000447, 1.002, 0.000447, 1.002, 0.000447, 1.002, 0.000447, 1.002, 0.000447, 1.002, 0.000447, 1.002, 0.000447, 1.002, 0.000447, 1.002, 0.000447, 1.002, 0.000447, 1.002, 0.000447, 1.002, 0.000447, 1.002, 0.000447, 1.002, 0.000447, 1.002, 0.000447, 1.002, 0.000447, 1.002, 0.000447, 1.002, 0.000447, 1.002, 0.000447, 1.002, 0.000447, 1.002, 0.000447, 1.002, 0.000447, 1.002, 0.000447, 1.002, 0.000447, 1.002, 0.000447, 1.002, 0.000447, 1.002, 0.000447, 1.002, 0.000447, 1.002, 0.000447, 1.002, 0.000447, 1.002, 0.000447, 1.002, 0.000447, 1.002, 0.000447, 1.002, 0.000447, 1.002, 0.000447, 1.002, 0.000447, 1.002, 0.000447, 1.002, 0.000447, 1.002, 0.000447, 1.002, 0.000447, 1.002, 0.000447, 1.002, 0.000447, 1.002, 0.000447, 1.002, 0.000447, 1.002, 0.000447, 1.002, 0.000447, 1.002, 0.000447, 1.002, 0.000447, 1.002, 0.000447, 1.002, 0.000447, 1.002, 0.000447, 1.002, 0.000447, 1.002, 0.000447, 1.002, 0.000447, 1.002, 0.000447, 1.002, 0.000447, 1.002, 0.000447, 1.002, 0.000447, 1.002, 0.000447, 1.002, 0.000447, 1.002, 0.000447, 1.002, 0.000447, 1.002, 0.000447, 1.002, 0.000447, 1.002, 0.000447, 1.002, 0.000447, 1.002, -0.01909, 0.7623, -0.01909, 0.07022, 0.9772, 0.07022, 0.98, 1.069, 0.000447, 1.002, 0.000447, 1.002, 0.000447, 1.002, 0.000447, 1.002, 0.000447, 1.002, 0.000447, 1.002, 0.000447, 1.002, 0.000447, 1.002, 0.000447, 1.002, 0.000447, 1.002, 0.000447, 1.002, 0.000447, 1.002, 0.000447, 1.002, 0.000447, 1.002, 0.000447, 1.002, 0.000447, 1.002, 0.000447, 1.002, 0.000447, 1.002, 0.000447, 1.002, 0.000447, 1.002, 0.000447, 1.002, 0.000447, 1.002, 0.000447, 1.002, 0.000447, 1.002, 0.000447, 1.002, 0.000447, 1.002, 0.000447, 1.002, 0.000447, 1.002, 0.000447, 1.002, 0.000447, 1.002, 0.000447, 1.002, 0.000447, 1.002, 0.000447, 1.002, 0.000447, 1.002, 0.000447, 1.002, 0.000447, 1.002, 0.000447, 1.002, 0.000447, 1.002, 0.000447, 1.002, 0.000447, 1.002, 0.000447, 1.002, 0.000447, 1.002, 0.000447, 1.002, 0.000447, 1.002, 0.000447, 1.002, 0.000447, 1.002, 0.000447, 1.002, 0.000447, 1.002, 0.000447, 1.002, 0.000447, 1.002, 0.000447, 1.002, 0.000447, 1.002, 0.000447, 1.002, 0.000447, 1.002, 0.000447, 1.002, 0.000447, 1.002, 0.000447, 1.002, 0.000447, 1.002, 0.000447, 1.002, 0.000447, 1.002, 0.000447, 1.002, 0.000447, 1.002, 0.000447, 1.002, 0.000447, 1.002, 0.000447, 1.002, 0.000447, 1.002, 0.000447, 1.002, 0.000447, 1.002, 0.000447, 1.002, 0.000447, 1.002, 0.000447, 1.002, 0.000447, 1.002, 0.000447, 1.002, 0.000447, 1.002, 0.000447, 1.002, 0.000447, 1.002, 0.000447, 1.002, 0.000447, 1.002, 0.000447, 1.002, 0.000447, 1.002, 0.000447, 1.002, 0.000447, 1.002, 0.000447, 1.002, 0.000447, 1.002, 0.000447, 1.002, 0.000447, 1.002, 0.000447, 1.002, 0.000447, 1.002, 0.000447, 1.002, 0.000447, 1.002, 0.000447, 1.002, 0.000447, 1.002, 0.000447, 1.002, 0.000447, 1.002, 0.000447, 1.002, 0.000447, 1.002, 0.000447, 1.002, 0.000447, 1.002, 0.000447, 1.002, 0.000447, 1.002, 0.000447, 1.002, 0.000447, 1.002, 0.000447, 1.002, 0.000447, 1.002, 0.000447, 1.002, 0.000447, 1.002, 0.000447, 1.002, 0.000447, 1.002, 0.000447, 1.002, 0.000447, 1.002, 0.000447, 1.002, 0.000447, 1.002, 0.000447, 1.002, 0.000447, 1.002, 0.000447, 1.002, 0.000447, 1.002, 0.000447, 1.002, 0.000447, 1.002, 0.000447, 1.002, 0.000447, 1.002, 0.000447, 1.002, 0.000447, 1.002, 0.000447, 1.002, 0.000447, 1.002, 0.000447, 1.002, 0.000447, 1.002, 0.000447, 1.002, 0.000447, 1.002, 0.000447, 1.002, 0.000447, 1.002, 0.000447, 1.002, 0.000447, 1.002, 0.000447, 1.002, 0.000447, 1.002, 0.000447, 1.002, 0.000447, 1.002, 0.000447, 1.002, 0.000447, 1.002, 0.000447, 1.002, 0.000447, 1.002, 0.000447, 1.002, 0.000447, 1.002, 0.000447, 1.002, 0.000447, 1.002, 0.000447, 1.002, 0.000447, 1.002, 0.000447, 1.002, 0.000447, 1.002, 0.000447, 1.002, 0.000447, 1.002, 0.000447, 1.002, 0.000447, 1.002, 0.000447, 1.002, 0.000447, 1.002, 0.000447, 1.002, 0.000447, 1.002, 0.000447, 1.002, 0.000447, 1.002, 0.000447, 1.002, 0.000447, 1.002, 0.000447, 1.002, 0.000447, 1.002, 0.000447, 1.002, 0.000447, 1.002, 0.000447, 1.002, 0.000447, 1.002, 0.000447, 1.002, 0.000447, 1.002, 0.000447, 1.002, 0.000447, 1.002, 0.000447, 1.002, 0.000447, 1.002, 0.000447, 1.002, 0.000447, 1.002, 0.000447, 1.002, 0.000447, 1.002, 0.000447, 1.002, 0.000447, 1.002, 0.000447, 1.002, 0.000447, 1.002, 0.000447, 1.002, 0.000447, 1.002, 0.000447, 1.002, 0.000447, 1.002, 0.000447, 1.002, 0.000447, 1.002, 0.000447, 1.002, 0.000447, 1.002, 0.000447, 1.002, 0.000447, 1.002, 0.000447, 1.002, 0.000447, 1.002, 0.000447, 1.002, 0.000447, 1.002, 0.000447, 1.002, 0.000447, 1.002, 0.000447, 1.002, 0.000447, 1.002, 0.000447, 1.002, 0.000447, 1.002, 0.000447, 1.002, 0.000447, 1.002, 0.000447, 1.002, 0.000447, 1.002, 0.000447, 1.002, 0.000447, 1.002, 0.000447, 1.002, 0.000447, 1.002, 0.000447, 1.002, 0.000447, 1.002, 0.000447, 1.002, 0.000447, 1.002, 0.000447, 1.002, 0.000447, 1.002, 0.000447, 1.002, 0.000447, 1.002, 0.000447, 1.002, 0.000447, 1.002, 0.000447, 1.002, 0.000447, 1.002, 0.000447, 1.002, 0.000447, 1.002, 0.000447, 1.002, 0.000447, 1.002, 0.000447, 1.002, 0.000447, 1.002, 0.000447, 1.002, 0.000447, 1.002, 0.000447, 1.002, 0.000447, 1.002, 0.000447, 1.002, 0.000447, 1.002, 0.000447, 1.002, 0.000447, 1.002, 0.000447, 1.002, 0.000447, 1.002, 0.000447, 1.002, 0.000447, 1.002, 0.000447, 1.002, 0.000447, 1.002, 0.000447, 1.002, 0.000447, 1.002, 0.000447, 1.002, 0.000447, 1.002, 0.000447, 1.002, 0.000447, 1.002, 0.000447, 1.002, 0.000447, 1.002, 0.000447, 1.002, 0.000447, 1.002, 0.000447, 1.002, 0.000447, 1.002, 0.000447, 1.002, 0.000447, 1.002, 0.000447, 1.002, 0.000447, 1.002, 0.000447, 1.002, 0.000447, 1.002, 0.000447, 1.002, 0.000447, 1.002, 0.000447, 1.002, 0.000447, 1.002, 0.000447, 1.002, 0.000447, 1.002, 0.000447, 1.002, 0.000447, 1.002, 0.000447, 1.002, 0.000447, 1.002, 0.000447, 1.002, 0.000447, 1.002, 0.000447, 1.002, 0.000447, 1.002, 0.000447, 1.002, 0.000447, 1.002, 0.000447, 1.002, 0.000447, 1.002, 0.000447, 1.002, 0.000447, 1.002, 0.000447, 1.002, 0.000447, 1.002, 0.000447, 1.002, 0.000447, 1.002, 0.000447, 1.002, 0.000447, 1.002, 0.000447, 1.002, 0.000447, 1.002, 0.000447, 1.002, 0.000447, 1.002, 0.000447, 1.002, 0.000447, 1.002, 0.000447, 1.002, 0.000447, 1.002, 0.000447, 1.002, 0.000447, 1.002, 0.000447, 1.002, 0.000447, 1.002, 0.000447, 1.002, 0.000447, 1.002, 0.000447, 1.002, 0.000447, 1.002, 0.000447, 1.002, 0.000447, 1.002, 0.000447, 1.002, 0.000447, 1.002, 0.000447, 1.002, 0.000447, 1.002, 0.000447, 1.002, 0.000447, 1.002, 0.000447, 1.002, 0.000447, 1.002, 0.000447, 1.002, 0.000447, 1.002, 0.000447, 1.002, 0.000447, 1.002, 0.000447, 1.002, 0.000447, 1.002, 0.000447, 1.002, 0.000447, 1.002, 0.000447, 1.002, 0.000447, 1.002, 0.000447, 1.002, 0.000447, 1.002, 0.000447, 1.002, 0.000447, 1.002, 0.000447, 1.002, 0.000447, 1.002, 0.000447, 1.002, 0.000447, 1.002, 0.000447, 1.002, 0.000447, 1.002, 0.000447, 1.002, 0.000447, 1.002, 0.000447, 1.002, 0.000447, 1.002, 0.000447, 1.002, 0.000447, 1.002, 0.000447, 1.002, 0.000447, 1.002, 0.000447, 1.002, 0.000447, 1.002, 0.000447, 1.002, 0.000447, 1.002, 0.000447, 1.002, 0.000447, 1.002, 0.000447, 1.002, 0.000447, 1.002, 0.000447, 1.002, 0.000447, 1.002, 0.000447, 1.002, 0.000447, 1.002, 0.000447, 1.002, 0.000447, 1.002, 0.000447, 1.002, 0.000447, 1.002, 0.000447, 1.002, 0.000447, 1.002, 0.000447, 1.002, 0.000447, 1.002, 0.000447, 1.002, 0.000447, 1.002, 0.000447, 1.002, 0.000447, 1.002, 0.000447, 1.002, 0.000447, 1.002, 0.000447, 1.002, 0.000447, 1.002, 0.000447, 1.002, 0.000447, 1.002, 0.000447, 1.002, 0.000447, 1.002, 0.000447, 1.002, 0.000447, 1.002, 0.000447, 1.002, 0.000447, 1.002, 0.000447, 1.002, 0.000447, 1.002, 0.000447, 1.002, 0.000447, 1.002, 0.000447, 1.002, 0.000447, 1.002, 0.000447, 1.002, 0.000447, 1.002, 0.000447, 1.002, 0.000447, 1.002, 0.000447, 1.002, 0.000447, 1.002, 0.000447, 1.002, 0.000447, 1.002, 0.000447, 1.002, 0.000447, 1.002, 0.000447, 1.002, 0.000447, 1.002, 0.000447, 1.002, 0.000447, 1.002, 0.000447, 1.002, 0.000447, 1.002, 0.000447, 1.002, 0.000447, 1.002, 0.000447, 1.002, 0.000447, 1.002, 0.000447, 1.002, 0.000447, 1.002, 0.000447, 1.002, 0.000447, 1.002, 0.000447, 1.002, 0.000447, 1.002, 0.000447, 1.002, 0.000447, 1.002, 0.000447, 1.002, 0.000447, 1.002, 0.000447, 1.002, 0.000447, 1.002, 0.000447, 1.002, 0.000447, 1.002, 0.000447, 1.002, 0.000447, 1.002, 0.000447, 1.002, 0.000447, 1.002, 0.000447, 1.002, 0.000447, 1.002, 0.000447, 1.002, 0.000447, 1.002, 0.000447, 1.002, 0.000447, 1.002, 0.000447, 1.002, 0.000447, 1.002, 0.000447, 1.002, 0.000447, 1.002, 0.000447, 1.002, 0.000447, 1.002, 0.000447, 1.002, 0.000447, 1.002, 0.000447, 1.002, 0.000447, 1.002, 0.000447, 1.002, 0.000447, 1.002, 0.000447, 1.002, 0.000447, 1.002, 0.000447, 1.002, 0.000447, 1.002, 0.000447, 1.002, 0.000447, 1.002, 0.000447, 1.002, 0.000447, 1.002, 0.000447, 1.002, 0.000447, 1.002, 0.000447, 1.002, 0.000447, 1.002, 0.000447, 1.002, 0.000447, 1.002, 0.000447, 1.002, 0.000447, 1.002, 0.000447, 1.002, 0.000447, 1.002, 0.000447, 1.002, 0.000447, 1.002, 0.9996, 0.000447, 0.000447, 0.000447, 0.000447, 0.9996, 0.9996, 0.9996, 0.000447, 1.002, 0.000447, 1.002, 0.000447, 1.002, 0.000447, 1.002, 0.000447, 0.000447, 0.9996, 0.000447, 0.9996, 0.9996, 0.000447, 0.9996, 0.000447, 1.002, 0.000447, 1.002, 0.000447, 1.002, 0.000447, 1.002, 0.000447, 1.002, 0.000447, 1.002, 0.000447, 1.002, 0.000447, 1.002, 0.000447, 1.002, 0.000447, 1.002, 0.000447, 1.002, 0.000447, 1.002, 0.000447, 1.002, 0.000447, 1.002, 0.000447, 1.002, 0.000447, 1.002, 0.000447, 1.002, 0.000447, 1.002, 0.000447, 1.002, 0.000447, 1.002, 0.000447, 1.002, 0.000447, 1.002, 0.000447, 1.002, 0.000447, 1.002, 0.000447, 1.002, 0.000447, 1.002, 0.000447, 1.002, 0.000447, 1.002, 0.000447, 0.000447, 0.9996, 0.000447, 0.9996, 0.9996, 0.000447, 0.9996, 0.000447, 1.002, 0.000447, 1.002, 0.000447, 1.002, 0.000447, 1.002, 0.000447, 1.002, 0.000447, 1.002, 0.000447, 1.002, 0.000447, 1.002, 0.000447, 1.002, 0.000447, 1.002, 0.000447, 1.002, 0.000447, 1.002, 0.000447, 1.002, 0.000447, 1.002, 0.000447, 1.002, 0.000447, 1.002, 0.000447, 1.002, 0.000447, 1.002, 0.000447, 1.002, 0.000447, 1.002, 0.000447, 1.002, 0.000447, 1.002, 0.000447, 1.002, 0.000447, 1.002, 0.000447, 1.002, 0.000447, 1.002, 0.000447, 1.002, 0.000447, 1.002, 0.000447, 1.002, 0.8433, 0.4721, 1.075, 0.3605, 1.075, 0.3605, 0.8433, 0.4721, 0.000447, 1.002, 0.000447, 1.002, 0.000447, 1.002, 0.000447, 1.002, 0.000447, 1.002, 0.000447, 1.002, 0.000447, 1.002, 0.000447, 1.002, -0.01909, 0.7623, -0.01909, 0.07022, -0.01909, 0.07022, -0.01909, 0.7623, 0.000447, 1.002, 0.000447, 1.002, 0.000447, 1.002, 0.000447, 1.002, 0.000447, 1.002, 0.000447, 1.002, 0.000447, 1.002, 0.000447, 1.002, 0.000447, 1.002, 0.000447, 1.002, 0.000447, 1.002, 0.000447, 1.002, 0.000447, 1.002, 0.000447, 1.002, 0.000447, 1.002, 0.000447, 1.002, 0.000447, 1.002, 0.000447, 1.002, 0.000447, 1.002, 0.000447, 1.002, 0.000447, 1.002, 0.000447, 1.002, 0.000447, 1.002, 0.000447, 1.002, 0.000447, 1.002, 0.000447, 1.002, 0.000447, 1.002, 0.000447, 1.002, 0.000447, 1.002, 0.000447, 1.002, 0.000447, 1.002, 0.000447, 1.002, 0.000447, 1.002, 0.000447, 1.002, 0.000447, 1.002, 0.000447, 1.002, 0.000447, 1.002, 0.000447, 1.002, 0.000447, 1.002, 0.000447, 1.002, 0.000447, 1.002, 0.000447, 1.002, 0.000447, 1.002, 0.000447, 1.002, 0.000447, 1.002, 0.000447, 1.002, 0.000447, 1.002, 0.000447, 1.002, 0.000447, 1.002, 0.000447, 1.002, 0.000447, 1.002, 0.000447, 1.002, 0.000447, 1.002, 0.000447, 1.002, 0.000447, 1.002, 0.000447, 1.002, 0.000447, 1.002, 0.000447, 1.002, 0.000447, 1.002, 0.000447, 1.002, 0.000447, 1.002, 0.000447, 1.002, 0.8377, 0.4721, 0.4637, 0.7986, 0.4637, 0.7986, 0.8377, 0.4721, 0.0144, 0.9996, 0.9856, 0.9996, 0.9856, 0.9996, 0.0144, 0.9996, 0.000447, 1.002, 0.000447, 1.002, 0.000447, 1.002, 0.000447, 1.002, 0.000447, 1.002, 0.000447, 1.002, 0.000447, 1.002, 0.000447, 1.002, 0.000447, 1.002, 0.000447, 1.002, 0.000447, 1.002, 0.000447, 1.002, 0.000447, 1.002, 0.000447, 1.002, 0.000447, 1.002, 0.000447, 1.002, 0.000447, 1.002, 0.000447, 1.002, 0.000447, 1.002, 0.000447, 1.002, 0.000447, 1.002, 0.000447, 1.002, 0.000447, 1.002, 0.000447, 1.002, 0.000447, 1.002, 0.000447, 1.002, 0.000447, 1.002, 0.000447, 1.002, 0.000447, 1.002, 0.000447, 1.002, 0.000447, 1.002, 0.000447, 1.002, 0.000447, 1.002, 0.000447, 1.002, 0.000447, 1.002, 0.000447, 1.002, 0.000447, 1.002, 0.000447, 1.002, 0.000447, 1.002, 0.000447, 1.002, 0.000447, 1.002, 0.000447, 1.002, 0.000447, 1.002, 0.000447, 1.002, 0.000447, 1.002, 0.000447, 1.002, 0.000447, 1.002, 0.000447, 1.002, 0.000447, 1.002, 0.000447, 1.002, 0.000447, 1.002, 0.000447, 1.002, 0.000447, 1.002, 0.000447, 1.002, 0.000447, 1.002, 0.000447, 1.002, 0.000447, 1.002, 0.000447, 1.002, 0.000447, 1.002, 0.000447, 1.002, 0.000447, 1.002, 0.000447, 1.002, 0.000447, 1.002, 0.000447, 1.002, 0.000447, 1.002, 0.000447, 1.002, 0.000447, 1.002, 0.000447, 1.002, 0.000447, 1.002, 0.000447, 1.002, 0.000447, 1.002, 0.000447, 1.002, 0.000447, 1.002, 0.000447, 1.002, 0.000447, 1.002, 0.000447, 1.002, 0.000447, 1.002, 0.000447, 1.002, 0.000447, 1.002, 0.000447, 1.002, 0.000447, 1.002, 0.000447, 1.002, 0.000447, 1.002, 0.000447, 1.002, 0.000447, 1.002, 0.000447, 1.002, 0.000447, 1.002, 0.000447, 1.002, 0.000447, 1.002, 0.000447, 1.002, 0.000447, 1.002, 0.000447, 1.002, 0.000447, 1.002, 0.000447, 1.002, 0.000447, 1.002, 0.000447, 1.002, 0.000447, 1.002, 0.000447, 1.002, 0.000447, 1.002, 0.000447, 1.002, 0.000447, 1.002, 0.000447, 1.002, 0.000447, 1.002, 0.000447, 1.002, 0.000447, 1.002, 0.000447, 1.002, 0.000447, 1.002, 0.000447, 1.002, 0.000447, 1.002, 0.000447, 1.002, 0.000447, 1.002, 0.000447, 1.002, 0.000447, 1.002, 0.000447, 1.002, 0.000447, 1.002, 0.000447, 1.002, 0.000447, 1.002, 0.000447, 1.002, 0.000447, 1.002, 0.000447, 1.002, 0.000447, 1.002, 0.000447, 1.002, 0.000447, 1.002, 0.000447, 1.002, 0.000447, 1.002, 0.000447, 1.002, 0.000447, 1.002, 0.000447, 1.002, 0.000447, 1.002, 0.000447, 1.002, 0.000447, 1.002, 0.000447, 1.002, 0.000447, 1.002, 0.000447, 1.002, 0.9996, 0.000447, 0.9996, 0.9996, 0.000447, 0.9996, 0.000447, 0.000447, 1.03, 0.003238, 1.061, 0.3605, 1.061, 0.3605, 1.03, 0.003238, 0.000447, 1.002, 0.000447, 1.002, 0.000447, 1.002, 0.000447, 1.002, 0.000447, 1.002, 0.000447, 1.002, 0.000447, 1.002, 0.000447, 1.002, 0.000447, 1.002, 0.000447, 1.002, 0.000447, 1.002, 0.000447, 1.002, 0.000447, 1.002, 0.000447, 1.002, 0.000447, 1.002, 0.000447, 1.002, 0.003238, 0.1177, 0.9996, 0.1177, 0.9996, 0.1177, 0.003238, 0.1177, 0.000447, 1.002, 0.000447, 1.002, 0.000447, 1.002, 0.000447, 1.002, 0.000447, 1.002, 0.000447, 1.002, 0.000447, 1.002, 0.000447, 1.002, 0.000447, 1.002, 0.000447, 1.002, 0.000447, 1.002, 0.000447, 1.002, 0.000447, 1.002, 0.000447, 1.002, 0.000447, 1.002, 0.000447, 1.002, 0.000447, 1.002, 0.000447, 1.002, -0.01909, 0.9326, 0.1093, 0.006029, 0.1093, 0.006029, -0.01909, 0.9326, 0.8433, 0.4721, 0.4526, 0.7958, 0.4526, 0.7958, 0.8433, 0.4721, 0.000447, 1.002, 0.000447, 1.002, 0.000447, 1.002, 0.000447, 1.002, 0.000447, 1.002, 0.000447, 1.002, 0.000447, 1.002, 0.000447, 1.002, 0.000447, 1.002, 0.000447, 1.002, 0.000447, 1.002, 0.000447, 1.002, 0.000447, 1.002, 0.000447, 1.002, 0.000447, 1.002, 0.000447, 1.002, 0.000447, 1.002, 0.000447, 1.002, 0.000447, 1.002, 0.000447, 1.002, 0.000447, 1.002, 0.000447, 1.002, 0.000447, 1.002, 0.000447, 1.002, 0.000447, 1.002, 0.000447, 1.002, 0.000447, 1.002, 0.000447, 1.002, 0.000447, 1.002, 0.000447, 1.002, 0.000447, 1.002, 0.000447, 1.002, 0.000447, 1.002, 0.000447, 1.002, 0.000447, 1.002, 0.000447, 1.002, 0.000447, 1.002, 0.000447, 1.002, 0.000447, 1.002, 0.000447, 1.002, 0.000447, 1.002, 0.000447, 1.002, 0.000447, 1.002, 0.000447, 1.002, 0.000447, 1.002, 0.000447, 1.002, 0.000447, 1.002, 0.000447, 1.002, 0.000447, 1.002, 0.000447, 1.002, 0.000447, 1.002, 0.000447, 1.002, 0.000447, 1.002, 0.000447, 1.002, 0.000447, 1.002, 0.000447, 1.002, 0.000447, 1.002, 0.000447, 1.002, 0.000447, 1.002, 0.000447, 1.002, 0.000447, 1.002, 0.000447, 1.002, 0.000447, 1.002, 0.000447, 1.002, 0.000447, 1.002, 0.000447, 1.002, 0.000447, 1.002, 0.000447, 1.002, 0.000447, 1.002, 0.000447, 1.002, 0.000447, 1.002, 0.000447, 1.002, 0.000447, 1.002, 0.000447, 1.002, 0.000447, 1.002, 0.000447, 1.002, 0.000447, 1.002, 0.000447, 1.002, 0.000447, 1.002, 0.000447, 1.002, 0.000447, 1.002, 0.000447, 1.002, 0.000447, 1.002, 0.000447, 1.002, 0.000447, 1.002, -0.1307, -0.2117, 1.131, -0.2117, 1.131, 0.8935, -0.1307, 0.8935, 0.000447, 1.002, 0.000447, 1.002, 0.000447, 1.002, 0.7791, 0.5, 0.5, 0.5, 0.5, 0.2209, 0.7763, 0.2237, 0.000447, 0.000447, 0.9996, 0.000447, 0.9996, 0.9996, 0.000447, 0.9996, 0.000447, 0.000447, 0.9996, 0.000447, 0.9996, 0.9996, 0.000447, 0.9996, 0.000447, 0.9996, 0.000447, 0.000447, 0.9996, 0.000447, 0.9996, 0.9996, 0.000447, 1.002, 0.000447, 1.002, 0.000447, 1.002, 0.000447, 1.002, 0.000447, 1.002, 0.000447, 1.002, 0.000447, 1.002, 0.000447, 1.002, 0.8433, 0.4721, 0.4526, 0.7958, 0.1093, 0.006029, 0.8433, 0.4721, 0.1093, 0.006029, 1.041, 0.006029, 0.4526, 0.7958, -0.01909, 0.9326, 0.1093, 0.006029, 0.4526, 0.7958, 0.6814, 0.8712, -0.01909, 0.9326, 0.6814, 0.8712, 0.6312, 0.994, -0.01909, 0.9326, 0.8433, 0.4721, 1.041, 0.006029, 1.075, 0.3605, 0.8433, 0.4721, 0.1093, 0.006029, 0.4526, 0.7958, 0.8433, 0.4721, 1.041, 0.006029, 0.1093, 0.006029, 0.4526, 0.7958, 0.1093, 0.006029, -0.01909, 0.9326, 0.4526, 0.7958, -0.01909, 0.9326, 0.6814, 0.8712, 0.6814, 0.8712, -0.01909, 0.9326, 0.6312, 0.994, 0.8433, 0.4721, 1.075, 0.3605, 1.041, 0.006029, 0.000447, 1.002, 0.000447, 1.002, 0.000447, 1.002, 0.000447, 1.002, 0.8377, 0.4721, 1.061, 0.3605, 1.061, 0.3605, 0.8377, 0.4721, 0.9996, 0.9996, 0.000447, 0.9996, 0.000447, 0.000447, 0.9996, 0.000447, 0.000447, 0.000447, 0.9996, 0.000447, 0.9996, 0.000447, 0.000447, 0.000447, 0.000447, 0.000447, 0.9996, 0.000447, 0.9996, 0.9996, 0.000447, 0.9996, 0.4526, 0.7958, 0.6814, 0.8712, 0.6814, 0.8712, 0.4526, 0.7958, 0.000447, 0.000447, 0.9996, 0.000447, 0.9996, 0.9996, 0.000447, 0.9996, 0.000447, 1.002, 0.000447, 1.002, 0.000447, 1.002, 0.000447, 1.002, 0.000447, -0.04141, 0.9996, -0.04141, 0.9996, 1.002, 0.000447, 1.002, 0.9996, 0.8098, 0.000447, 1.117, 0.000447, 1.117, 0.9996, 0.8098, 0.000447, 1.002, 0.000447, 1.002, 0.000447, 1.002, 0.000447, 1.002, 0.000447, 1.002, 0.000447, 1.002, 0.000447, 1.002, 0.000447, 1.002, 0.9996, 0.9996, 0.000447, 0.9996, 0.000447, 0.000447, 0.9996, 0.000447])
me_kinst.materials.append(mat_kinstmarqueeart)
me_kinst.materials.append(mat_kinstscreenart)
me_kinst.materials.append(mat_kinstblack)
me_kinst.materials.append(mat_kinstbezelbottomart)
me_kinst.materials.append(mat_kinstcoinart)
me_kinst.materials.append(mat_kinstcpoart)
me_kinst.materials.append(mat_kinstcpobottomart)
me_kinst.materials.append(mat_kinstcpoleftsideart)
me_kinst.materials.append(mat_kinstcporightsideart)
me_kinst.materials.append(mat_kinstrightsidepanelart)
me_kinst.materials.append(mat_kinstbluebutton)
me_kinst.materials.append(mat_kinstwhitebutton)
me_kinst.materials.append(mat_kinstleftsidepanelart)
me_kinst.materials.append(mat_kinstspeakerart)
me_kinst.use_remesh_fix_poles = True
me_kinst.use_remesh_preserve_attributes = False
me_kinst.update()

# ---- objects
ob_kinst = bpy.data.objects.new('kinst', me_kinst)

# ---- transforms, parenting, visibility, modifiers, constraints
ob_kinst.location = (0.01472, -0.1816, 0.8644)
ob_kinst.rotation_euler = (1.571, 0.0, 0.0)
_m = ob_kinst.modifiers.new('Auto Smooth', 'NODES')
_m.node_group = ng_auto_smooth
_gi = [s.identifier for s in ng_auto_smooth.interface.items_tree if s.item_type == 'SOCKET' and s.in_out == 'INPUT']
_m[_gi[1]] = 1.047  # Angle
_m = ob_kinst.modifiers.new('WeightedNormal', 'WEIGHTED_NORMAL')
_m.keep_sharp = True

# ---- collection membership
scene.collection.objects.link(ob_kinst)

# ---- scene / render settings (as saved in the file)
scene.frame_start = 1; scene.frame_end = 250; scene.frame_set(1)
scene.render.engine = 'BLENDER_EEVEE_NEXT'
scene.cycles.use_denoising = False
scene.cycles.samples = 128
scene.cycles.sampling_pattern = 'TABULATED_SOBOL'
scene.cycles.use_adaptive_sampling = False
scene.cycles.use_light_tree = False
scene.view_settings.view_transform = 'Filmic'
bpy.context.view_layer.update()

# ---- added for rendering (the .blend has no active camera and no usable light): camera, sun
cam_auto = bpy.data.cameras.new('AutoCamera')
cam_auto.lens = 50.0
cam_auto.sensor_width = 36.0
cam_auto.clip_end = 1000.0
ob_auto_camera = bpy.data.objects.new('AutoCamera', cam_auto)
scene.collection.objects.link(ob_auto_camera)
ob_auto_camera.location = (2.08792, -2.41351, 2.57755)
ob_auto_camera.rotation_euler = (1.09748, -7.21219e-08, 0.694738)
scene.camera = ob_auto_camera
light_auto_sun = bpy.data.lights.new('AutoSun', 'SUN')
light_auto_sun.energy = 3.0
light_auto_sun.angle = 0.0523599
ob_auto_sun = bpy.data.objects.new('AutoSun', light_auto_sun)
scene.collection.objects.link(ob_auto_sun)
ob_auto_sun.rotation_euler = (0.872665, 0.174533, 0.523599)
bpy.context.view_layer.update()
